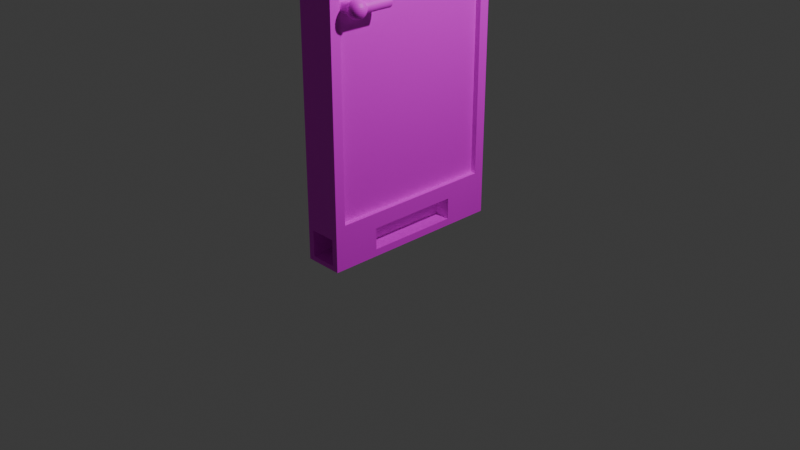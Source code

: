# Source: DOOR.blend  (saved by Blender 4.0.36; exported with 4.5.12 LTS)
import bpy
from mathutils import Matrix  # noqa: F401  (used for matrix-valued properties, if any)

bpy.ops.wm.read_factory_settings(use_empty=True)
scene = bpy.context.scene
scene.name = 'Scene'

# ---- collections
col_collection = bpy.data.collections.new('Collection'); scene.collection.children.link(col_collection)

# ---- images (referenced by path relative to the original .blend; pixels are not part of the script)
import os
ASSET_DIR = os.environ.get("B2B_ASSET_DIR", "")  # directory of the original .blend (textures are referenced by path, not embedded)
HERE = os.path.dirname(os.path.abspath(__file__))  # packed textures are extracted next to this script under _unpacked/

def load_image(name, relpath, width, height, colorspace="sRGB"):
    """Load a texture the original file referenced (path relative to the .blend, or extracted next to this script)."""
    p = next((c for c in (os.path.join(HERE, relpath), os.path.join(ASSET_DIR, relpath)) if relpath and os.path.exists(c)), "")
    if p:
        img = bpy.data.images.load(p, check_existing=True)
        img.name = name
    else:  # same state as the original file: an image datablock whose file is absent (Cycles renders it pink)
        img = bpy.data.images.new(name, width, height)
        img.source = "FILE"
        img.filepath = "//" + (relpath or name)
    img.colorspace_settings.name = colorspace
    return img
img_metal_tread_plate_0025_01_tiled_s_jpg = load_image('metal_tread_plate_0025_01_tiled_s.jpg', 'metal_tread_plate_0025_01_tiled_s.jpg', 1024, 1024, 'sRGB')

# ---- materials (node trees are filled in below, after node groups)
mat_material = bpy.data.materials.new('Material')
mat_material.alpha_threshold = 0.0
mat_material.use_transparent_shadow = False
mat_material.roughness = 0.5
mat_material.line_color = (0.0, 0.0, 0.0, 1.0)

# ---- material node trees
mat_material.use_nodes = True; mat_material.node_tree.nodes.clear()
_N = mat_material.node_tree.nodes; _L = mat_material.node_tree.links
n0 = _N.new('ShaderNodeOutputMaterial'); n0.name = 'Material Output'; n0.location = (300, 300)
n1 = _N.new('ShaderNodeBsdfPrincipled'); n1.name = 'Principled BSDF'; n1.location = (10, 300)
n1.inputs[3].default_value = 1.45
n2 = _N.new('ShaderNodeTexImage'); n2.name = 'Image Texture'; n2.location = (-307, 174)
n2.image = img_metal_tread_plate_0025_01_tiled_s_jpg
_L.new(n1.outputs[0], n0.inputs[0])
_L.new(n2.outputs[0], n1.inputs[0])
n0.is_active_output = True

# ---- world
world_world = bpy.data.worlds.new('World'); scene.world = world_world
world_world.use_nodes = True; world_world.node_tree.nodes.clear()
_N = world_world.node_tree.nodes; _L = world_world.node_tree.links
n0 = _N.new('ShaderNodeOutputWorld'); n0.name = 'World Output'; n0.location = (300, 300)
n1 = _N.new('ShaderNodeBackground'); n1.name = 'Background'; n1.location = (10, 300)
n1.inputs[0].default_value = (0.05088, 0.05088, 0.05088, 1.0)
_L.new(n1.outputs[0], n0.inputs[0])
n0.is_active_output = True
world_world.color = (0.05088, 0.05088, 0.05088)
world_world.use_sun_shadow = False
world_world.sun_shadow_jitter_overblur = 0.0

# ---- cameras
cam_camera = bpy.data.cameras.new('Camera')
cam_camera.clip_end = 100.0
cam_camera.ortho_scale = 7.314

# ---- lights
light_light = bpy.data.lights.new('Light', 'POINT')
light_light.transmission_factor = 0.0
light_light.use_soft_falloff = False
light_light.energy = 1000.0
light_light.shadow_soft_size = 0.1
light_light.shadow_maximum_resolution = 0.006
light_light.use_absolute_resolution = True

# ---- meshes
me_cube = bpy.data.meshes.new('Cube')
me_cube.from_pydata([(1.0, 0.4963, 0.9645), (1.0, 0.4963, -0.9645), (1.0, -0.4963, 0.9645), (1.0, -0.4963, -0.9645), (-0.6884, 1.0, 0.9763), (-0.6884, 1.0, -0.9763), (-0.6884, -1.0, 0.9763), (-0.6884, -1.0, -0.9763), (1.0, 0.8899, 0.7769), (-0.6884, -1.0, 0.8414), (1.0, -0.8899, 0.7769), (-0.6884, 1.0, 0.8414), (1.0, 0.8899, -0.7812), (1.0, -0.8899, -0.7812), (-0.6884, 1.0, -0.8457), (-0.6884, -1.0, -0.8457), (1.0, 0.4963, 0.8532), (1.0, -0.4963, 0.8532), (1.0, 0.4963, -0.8575), (1.0, -0.4963, -0.8575), (0.7267, 0.8899, 0.7769), (0.7267, -0.8899, 0.7769), (0.7267, 0.8899, -0.7812), (0.7267, -0.8899, -0.7812), (0.6884, 1.0, -0.8457), (0.6884, 1.0, -0.9763), (0.6884, -1.0, -0.8457), (0.6884, -1.0, -0.9763), (0.6884, 1.0, 0.9763), (0.6884, -1.0, 0.9763), (0.6884, 1.0, 0.8414), (0.6884, -1.0, 0.8414), (0.1809, 0.4963, -0.8575), (0.1809, 0.4963, -0.9645), (0.1809, -0.4963, -0.8575), (0.1809, -0.4963, -0.9645), (0.1809, 0.4963, 0.9645), (0.1809, -0.4963, 0.9645), (0.1809, 0.4963, 0.8532), (0.1809, -0.4963, 0.8532), (1.0, 1.0, -1.0), (-1.0, 1.0, -1.0), (1.0, 1.0, -0.822), (-1.0, -0.889, 0.7413), (-1.0, -1.0, 1.0), (1.0, -1.0, -0.822), (1.0, -1.0, -1.0), (-1.0, 0.889, -0.7456), (1.0, -1.0, 1.0), (-1.0, -1.0, -1.0), (-1.0, 1.0, 1.0), (1.0, 1.0, 1.0), (1.0, 1.0, 0.8177), (1.0, -1.0, 0.8177), (-1.0, 0.889, 0.7413), (-1.0, -0.889, -0.7456), (0.6884, 0.737, -0.9763), (-0.6884, 0.737, -0.9763), (0.6884, 0.737, -0.8457), (-0.6884, -0.737, 0.8414), (-0.6884, -0.737, 0.9763), (0.6884, -0.737, -0.8457), (0.6884, -0.737, -0.9763), (-0.6884, 0.737, -0.8457), (0.6884, -0.737, 0.9763), (-0.6884, -0.737, -0.9763), (-0.6884, 0.737, 0.9763), (0.6884, 0.737, 0.9763), (0.6884, 0.737, 0.8414), (0.6884, -0.737, 0.8414), (-0.6884, 0.737, 0.8414), (-0.6884, -0.737, -0.8457), (1.839, -0.7513, 0.1945), (1.839, -0.4297, 0.1945), (1.834, -0.7513, 0.1997), (1.834, -0.4297, 0.1997), (1.818, -0.7513, 0.2048), (1.818, -0.4297, 0.2048), (1.792, -0.7513, 0.2094), (1.792, -0.4297, 0.2094), (1.757, -0.7513, 0.2135), (1.757, -0.4297, 0.2135), (1.714, -0.7513, 0.2168), (1.714, -0.4297, 0.2168), (1.666, -0.7513, 0.2193), (1.666, -0.4297, 0.2193), (1.613, -0.7513, 0.2208), (1.613, -0.4297, 0.2208), (1.558, -0.7513, 0.2213), (1.558, -0.4297, 0.2213), (1.504, -0.7513, 0.2208), (1.504, -0.4297, 0.2208), (1.451, -0.7513, 0.2193), (1.451, -0.4297, 0.2193), (1.402, -0.7513, 0.2168), (1.402, -0.4297, 0.2168), (1.36, -0.7513, 0.2135), (1.36, -0.4297, 0.2135), (1.325, -0.7513, 0.2094), (1.325, -0.4297, 0.2094), (1.299, -0.7513, 0.2048), (1.299, -0.4297, 0.2048), (1.283, -0.7513, 0.1997), (1.283, -0.4297, 0.1997), (1.278, -0.7513, 0.1945), (1.278, -0.4297, 0.1945), (1.283, -0.7513, 0.1893), (1.283, -0.4297, 0.1893), (1.299, -0.7513, 0.1842), (1.299, -0.4297, 0.1842), (1.325, -0.7513, 0.1796), (1.325, -0.4297, 0.1796), (1.36, -0.7513, 0.1755), (1.36, -0.4297, 0.1755), (1.402, -0.7513, 0.1722), (1.402, -0.4297, 0.1722), (1.451, -0.7513, 0.1697), (1.451, -0.4297, 0.1697), (1.504, -0.7513, 0.1682), (1.504, -0.4297, 0.1682), (1.558, -0.7513, 0.1677), (1.558, -0.4297, 0.1677), (1.613, -0.7513, 0.1682), (1.613, -0.4297, 0.1682), (1.666, -0.7513, 0.1697), (1.666, -0.4297, 0.1697), (1.714, -0.7513, 0.1722), (1.714, -0.4297, 0.1722), (1.757, -0.7513, 0.1755), (1.757, -0.4297, 0.1755), (1.792, -0.7513, 0.1796), (1.792, -0.4297, 0.1796), (1.818, -0.7513, 0.1842), (1.818, -0.4297, 0.1842), (1.834, -0.7513, 0.1893), (1.834, -0.4297, 0.1893), (1.305, -0.792, 0.2268), (1.182, -0.792, 0.2151), (1.116, -0.792, 0.1999), (1.108, -0.792, 0.1916), (1.116, -0.792, 0.1833), (1.182, -0.792, 0.1681), (1.466, -0.7955, 0.2332), (1.384, -0.7988, 0.2307), (1.309, -0.8018, 0.2268), (1.243, -0.8045, 0.2216), (1.189, -0.8067, 0.2151), (1.149, -0.8083, 0.2078), (1.125, -0.8093, 0.1999), (1.116, -0.8097, 0.1916), (1.125, -0.8093, 0.1833), (1.149, -0.8083, 0.1754), (1.189, -0.8067, 0.1681), (1.243, -0.8045, 0.1617), (1.309, -0.8018, 0.1564), (1.384, -0.7988, 0.1525), (1.466, -0.7955, 0.1501), (1.471, -0.7988, 0.2332), (1.394, -0.8053, 0.2307), (1.323, -0.8112, 0.2268), (1.261, -0.8165, 0.2216), (1.21, -0.8208, 0.2151), (1.173, -0.824, 0.2078), (1.149, -0.826, 0.1999), (1.141, -0.8266, 0.1916), (1.149, -0.826, 0.1833), (1.173, -0.824, 0.1754), (1.21, -0.8208, 0.1681), (1.261, -0.8165, 0.1617), (1.323, -0.8112, 0.1564), (1.394, -0.8053, 0.1525), (1.471, -0.7988, 0.1501), (1.479, -0.8018, 0.2332), (1.41, -0.8112, 0.2307), (1.346, -0.8199, 0.2268), (1.29, -0.8275, 0.2216), (1.244, -0.8338, 0.2151), (1.21, -0.8384, 0.2078), (1.189, -0.8413, 0.1999), (1.182, -0.8422, 0.1916), (1.189, -0.8413, 0.1833), (1.21, -0.8384, 0.1754), (1.244, -0.8338, 0.1681), (1.29, -0.8275, 0.1617), (1.346, -0.8199, 0.1564), (1.41, -0.8112, 0.1525), (1.479, -0.8018, 0.1501), (1.49, -0.8045, 0.2332), (1.431, -0.8165, 0.2307), (1.377, -0.8275, 0.2268), (1.329, -0.8372, 0.2216), (1.29, -0.8452, 0.2151), (1.261, -0.8511, 0.2078), (1.243, -0.8547, 0.1999), (1.237, -0.8559, 0.1916), (1.243, -0.8547, 0.1833), (1.261, -0.8511, 0.1754), (1.29, -0.8452, 0.1681), (1.329, -0.8372, 0.1617), (1.377, -0.8275, 0.1564), (1.431, -0.8165, 0.1525), (1.49, -0.8045, 0.1501), (1.503, -0.8067, 0.2332), (1.457, -0.8208, 0.2307), (1.414, -0.8338, 0.2268), (1.377, -0.8452, 0.2216), (1.346, -0.8545, 0.2151), (1.323, -0.8615, 0.2078), (1.309, -0.8657, 0.1999), (1.305, -0.8672, 0.1916), (1.309, -0.8657, 0.1833), (1.323, -0.8615, 0.1754), (1.346, -0.8545, 0.1681), (1.377, -0.8452, 0.1617), (1.414, -0.8338, 0.1564), (1.457, -0.8208, 0.1525), (1.503, -0.8067, 0.1501), (1.551, -0.792, 0.234), (1.518, -0.8083, 0.2332), (1.486, -0.824, 0.2307), (1.457, -0.8384, 0.2268), (1.431, -0.8511, 0.2216), (1.41, -0.8615, 0.2151), (1.394, -0.8692, 0.2078), (1.384, -0.8739, 0.1999), (1.381, -0.8755, 0.1916), (1.384, -0.8739, 0.1833), (1.394, -0.8692, 0.1754), (1.41, -0.8615, 0.1681), (1.431, -0.8511, 0.1617), (1.457, -0.8384, 0.1564), (1.486, -0.824, 0.1525), (1.518, -0.8083, 0.1501), (1.534, -0.8093, 0.2332), (1.518, -0.826, 0.2307), (1.503, -0.8413, 0.2268), (1.49, -0.8547, 0.2216), (1.479, -0.8657, 0.2151), (1.471, -0.8739, 0.2078), (1.466, -0.879, 0.1999), (1.464, -0.8807, 0.1916), (1.466, -0.879, 0.1833), (1.471, -0.8739, 0.1754), (1.479, -0.8657, 0.1681), (1.49, -0.8547, 0.1617), (1.503, -0.8413, 0.1564), (1.518, -0.826, 0.1525), (1.534, -0.8093, 0.1501), (1.551, -0.8097, 0.2332), (1.551, -0.8266, 0.2307), (1.551, -0.8422, 0.2268), (1.551, -0.8559, 0.2216), (1.551, -0.8672, 0.2151), (1.551, -0.8755, 0.2078), (1.551, -0.8807, 0.1999), (1.551, -0.8824, 0.1916), (1.551, -0.8807, 0.1833), (1.551, -0.8755, 0.1754), (1.551, -0.8672, 0.1681), (1.551, -0.8559, 0.1617), (1.551, -0.8422, 0.1564), (1.551, -0.8266, 0.1525), (1.551, -0.8097, 0.1501), (1.568, -0.8093, 0.2332), (1.584, -0.826, 0.2307), (1.599, -0.8413, 0.2268), (1.612, -0.8547, 0.2216), (1.623, -0.8657, 0.2151), (1.631, -0.8739, 0.2078), (1.636, -0.879, 0.1999), (1.637, -0.8807, 0.1916), (1.636, -0.879, 0.1833), (1.631, -0.8739, 0.1754), (1.623, -0.8657, 0.1681), (1.612, -0.8547, 0.1617), (1.599, -0.8413, 0.1564), (1.584, -0.826, 0.1525), (1.568, -0.8093, 0.1501), (1.584, -0.8083, 0.2332), (1.616, -0.824, 0.2307), (1.645, -0.8384, 0.2268), (1.671, -0.8511, 0.2216), (1.692, -0.8615, 0.2151), (1.707, -0.8692, 0.2078), (1.717, -0.8739, 0.1999), (1.72, -0.8755, 0.1916), (1.717, -0.8739, 0.1833), (1.707, -0.8692, 0.1754), (1.692, -0.8615, 0.1681), (1.671, -0.8511, 0.1617), (1.645, -0.8384, 0.1564), (1.616, -0.824, 0.1525), (1.584, -0.8083, 0.1501), (1.599, -0.8067, 0.2332), (1.645, -0.8208, 0.2307), (1.688, -0.8338, 0.2268), (1.725, -0.8452, 0.2216), (1.755, -0.8545, 0.2151), (1.778, -0.8615, 0.2078), (1.792, -0.8657, 0.1999), (1.797, -0.8672, 0.1916), (1.792, -0.8657, 0.1833), (1.778, -0.8615, 0.1754), (1.755, -0.8545, 0.1681), (1.725, -0.8452, 0.1617), (1.688, -0.8338, 0.1564), (1.645, -0.8208, 0.1525), (1.599, -0.8067, 0.1501), (1.612, -0.8045, 0.2332), (1.671, -0.8165, 0.2307), (1.725, -0.8275, 0.2268), (1.772, -0.8372, 0.2216), (1.811, -0.8452, 0.2151), (1.84, -0.8511, 0.2078), (1.858, -0.8547, 0.1999), (1.864, -0.8559, 0.1916), (1.858, -0.8547, 0.1833), (1.84, -0.8511, 0.1754), (1.811, -0.8452, 0.1681), (1.772, -0.8372, 0.1617), (1.725, -0.8275, 0.1564), (1.671, -0.8165, 0.1525), (1.612, -0.8045, 0.1501), (1.623, -0.8018, 0.2332), (1.692, -0.8112, 0.2307), (1.755, -0.8199, 0.2268), (1.811, -0.8275, 0.2216), (1.857, -0.8338, 0.2151), (1.891, -0.8384, 0.2078), (1.912, -0.8413, 0.1999), (1.919, -0.8422, 0.1916), (1.912, -0.8413, 0.1833), (1.891, -0.8384, 0.1754), (1.857, -0.8338, 0.1681), (1.811, -0.8275, 0.1617), (1.755, -0.8199, 0.1564), (1.692, -0.8112, 0.1525), (1.623, -0.8018, 0.1501), (1.631, -0.7988, 0.2332), (1.707, -0.8053, 0.2307), (1.778, -0.8112, 0.2268), (1.84, -0.8165, 0.2216), (1.891, -0.8208, 0.2151), (1.929, -0.824, 0.2078), (1.952, -0.826, 0.1999), (1.96, -0.8266, 0.1916), (1.952, -0.826, 0.1833), (1.929, -0.824, 0.1754), (1.891, -0.8208, 0.1681), (1.84, -0.8165, 0.1617), (1.778, -0.8112, 0.1564), (1.707, -0.8053, 0.1525), (1.631, -0.7988, 0.1501), (1.636, -0.7955, 0.2332), (1.717, -0.7988, 0.2307), (1.792, -0.8018, 0.2268), (1.858, -0.8045, 0.2216), (1.912, -0.8067, 0.2151), (1.952, -0.8083, 0.2078), (1.977, -0.8093, 0.1999), (1.985, -0.8097, 0.1916), (1.977, -0.8093, 0.1833), (1.952, -0.8083, 0.1754), (1.912, -0.8067, 0.1681), (1.858, -0.8045, 0.1617), (1.792, -0.8018, 0.1564), (1.717, -0.7988, 0.1525), (1.636, -0.7955, 0.1501), (1.637, -0.792, 0.2332), (1.72, -0.792, 0.2307), (1.797, -0.792, 0.2268), (1.864, -0.792, 0.2216), (1.919, -0.792, 0.2151), (1.96, -0.792, 0.2078), (1.985, -0.792, 0.1999), (1.994, -0.792, 0.1916), (1.985, -0.792, 0.1833), (1.96, -0.792, 0.1754), (1.919, -0.792, 0.1681), (1.864, -0.792, 0.1617), (1.797, -0.792, 0.1564), (1.72, -0.792, 0.1525), (1.637, -0.792, 0.1501), (1.636, -0.7886, 0.2332), (1.717, -0.7853, 0.2307), (1.792, -0.7822, 0.2268), (1.858, -0.7796, 0.2216), (1.912, -0.7774, 0.2151), (1.952, -0.7757, 0.2078), (1.977, -0.7747, 0.1999), (1.985, -0.7744, 0.1916), (1.977, -0.7747, 0.1833), (1.952, -0.7757, 0.1754), (1.912, -0.7774, 0.1681), (1.858, -0.7796, 0.1617), (1.792, -0.7822, 0.1564), (1.717, -0.7853, 0.1525), (1.636, -0.7886, 0.1501), (1.631, -0.7853, 0.2332), (1.707, -0.7788, 0.2307), (1.778, -0.7728, 0.2268), (1.84, -0.7676, 0.2216), (1.891, -0.7633, 0.2151), (1.929, -0.7601, 0.2078), (1.952, -0.7581, 0.1999), (1.96, -0.7574, 0.1916), (1.952, -0.7581, 0.1833), (1.929, -0.7601, 0.1754), (1.891, -0.7633, 0.1681), (1.84, -0.7676, 0.1617), (1.778, -0.7728, 0.1564), (1.707, -0.7788, 0.1525), (1.631, -0.7853, 0.1501), (1.623, -0.7822, 0.2332), (1.692, -0.7728, 0.2307), (1.755, -0.7641, 0.2268), (1.811, -0.7565, 0.2216), (1.857, -0.7503, 0.2151), (1.891, -0.7456, 0.2078), (1.912, -0.7428, 0.1999), (1.919, -0.7418, 0.1916), (1.912, -0.7428, 0.1833), (1.891, -0.7456, 0.1754), (1.857, -0.7503, 0.1681), (1.811, -0.7565, 0.1617), (1.755, -0.7641, 0.1564), (1.692, -0.7728, 0.1525), (1.623, -0.7822, 0.1501), (1.612, -0.7796, 0.2332), (1.671, -0.7676, 0.2307), (1.725, -0.7565, 0.2268), (1.772, -0.7468, 0.2216), (1.811, -0.7389, 0.2151), (1.84, -0.733, 0.2078), (1.858, -0.7294, 0.1999), (1.864, -0.7281, 0.1916), (1.858, -0.7294, 0.1833), (1.84, -0.733, 0.1754), (1.811, -0.7389, 0.1681), (1.772, -0.7468, 0.1617), (1.725, -0.7565, 0.1564), (1.671, -0.7676, 0.1525), (1.612, -0.7796, 0.1501), (1.551, -0.792, 0.1492), (1.599, -0.7774, 0.2332), (1.645, -0.7633, 0.2307), (1.688, -0.7503, 0.2268), (1.725, -0.7389, 0.2216), (1.755, -0.7295, 0.2151), (1.778, -0.7226, 0.2078), (1.792, -0.7183, 0.1999), (1.797, -0.7169, 0.1916), (1.792, -0.7183, 0.1833), (1.778, -0.7226, 0.1754), (1.755, -0.7295, 0.1681), (1.725, -0.7389, 0.1617), (1.688, -0.7503, 0.1564), (1.645, -0.7633, 0.1525), (1.599, -0.7774, 0.1501), (1.584, -0.7757, 0.2332), (1.616, -0.7601, 0.2307), (1.645, -0.7456, 0.2268), (1.671, -0.733, 0.2216), (1.692, -0.7226, 0.2151), (1.707, -0.7149, 0.2078), (1.717, -0.7101, 0.1999), (1.72, -0.7085, 0.1916), (1.717, -0.7101, 0.1833), (1.707, -0.7149, 0.1754), (1.692, -0.7226, 0.1681), (1.671, -0.733, 0.1617), (1.645, -0.7456, 0.1564), (1.616, -0.7601, 0.1525), (1.584, -0.7757, 0.1501), (1.568, -0.7747, 0.2332), (1.584, -0.7581, 0.2307), (1.599, -0.7428, 0.2268), (1.612, -0.7294, 0.2216), (1.623, -0.7183, 0.2151), (1.631, -0.7101, 0.2078), (1.636, -0.7051, 0.1999), (1.637, -0.7034, 0.1916), (1.636, -0.7051, 0.1833), (1.631, -0.7101, 0.1754), (1.623, -0.7183, 0.1681), (1.612, -0.7294, 0.1617), (1.599, -0.7428, 0.1564), (1.584, -0.7581, 0.1525), (1.568, -0.7747, 0.1501), (1.551, -0.7744, 0.2332), (1.551, -0.7574, 0.2307), (1.551, -0.7418, 0.2268), (1.551, -0.7281, 0.2216), (1.551, -0.7169, 0.2151), (1.551, -0.7085, 0.2078), (1.551, -0.7034, 0.1999), (1.551, -0.7017, 0.1916), (1.551, -0.7034, 0.1833), (1.551, -0.7085, 0.1754), (1.551, -0.7169, 0.1681), (1.551, -0.7281, 0.1617), (1.551, -0.7418, 0.1564), (1.551, -0.7574, 0.1525), (1.551, -0.7744, 0.1501), (1.534, -0.7747, 0.2332), (1.518, -0.7581, 0.2307), (1.503, -0.7428, 0.2268), (1.49, -0.7294, 0.2216), (1.479, -0.7183, 0.2151), (1.471, -0.7101, 0.2078), (1.466, -0.7051, 0.1999), (1.464, -0.7034, 0.1916), (1.466, -0.7051, 0.1833), (1.471, -0.7101, 0.1754), (1.479, -0.7183, 0.1681), (1.49, -0.7294, 0.1617), (1.503, -0.7428, 0.1564), (1.518, -0.7581, 0.1525), (1.534, -0.7747, 0.1501), (1.518, -0.7757, 0.2332), (1.486, -0.7601, 0.2307), (1.457, -0.7456, 0.2268), (1.431, -0.733, 0.2216), (1.41, -0.7226, 0.2151), (1.394, -0.7149, 0.2078), (1.384, -0.7101, 0.1999), (1.381, -0.7085, 0.1916), (1.384, -0.7101, 0.1833), (1.394, -0.7149, 0.1754), (1.41, -0.7226, 0.1681), (1.431, -0.733, 0.1617), (1.457, -0.7456, 0.1564), (1.486, -0.7601, 0.1525), (1.518, -0.7757, 0.1501), (1.503, -0.7774, 0.2332), (1.457, -0.7633, 0.2307), (1.414, -0.7503, 0.2268), (1.377, -0.7389, 0.2216), (1.346, -0.7295, 0.2151), (1.323, -0.7226, 0.2078), (1.309, -0.7183, 0.1999), (1.305, -0.7169, 0.1916), (1.309, -0.7183, 0.1833), (1.323, -0.7226, 0.1754), (1.346, -0.7295, 0.1681), (1.377, -0.7389, 0.1617), (1.414, -0.7503, 0.1564), (1.457, -0.7633, 0.1525), (1.503, -0.7774, 0.1501), (1.49, -0.7796, 0.2332), (1.431, -0.7676, 0.2307), (1.377, -0.7565, 0.2268), (1.329, -0.7468, 0.2216), (1.29, -0.7389, 0.2151), (1.261, -0.733, 0.2078), (1.243, -0.7294, 0.1999), (1.237, -0.7281, 0.1916), (1.243, -0.7294, 0.1833), (1.261, -0.733, 0.1754), (1.29, -0.7389, 0.1681), (1.329, -0.7468, 0.1617), (1.377, -0.7565, 0.1564), (1.431, -0.7676, 0.1525), (1.49, -0.7796, 0.1501), (1.479, -0.7822, 0.2332), (1.41, -0.7728, 0.2307), (1.346, -0.7641, 0.2268), (1.29, -0.7565, 0.2216), (1.244, -0.7503, 0.2151), (1.21, -0.7456, 0.2078), (1.189, -0.7428, 0.1999), (1.182, -0.7418, 0.1916), (1.189, -0.7428, 0.1833), (1.21, -0.7456, 0.1754), (1.244, -0.7503, 0.1681), (1.29, -0.7565, 0.1617), (1.346, -0.7641, 0.1564), (1.41, -0.7728, 0.1525), (1.479, -0.7822, 0.1501), (1.471, -0.7853, 0.2332), (1.394, -0.7788, 0.2307), (1.323, -0.7728, 0.2268), (1.261, -0.7676, 0.2216), (1.21, -0.7633, 0.2151), (1.173, -0.7601, 0.2078), (1.149, -0.7581, 0.1999), (1.141, -0.7574, 0.1916), (1.149, -0.7581, 0.1833), (1.173, -0.7601, 0.1754), (1.21, -0.7633, 0.1681), (1.261, -0.7676, 0.1617), (1.323, -0.7728, 0.1564), (1.394, -0.7788, 0.1525), (1.471, -0.7853, 0.1501), (1.466, -0.7886, 0.2332), (1.384, -0.7853, 0.2307), (1.309, -0.7822, 0.2268), (1.243, -0.7796, 0.2216), (1.189, -0.7774, 0.2151), (1.149, -0.7757, 0.2078), (1.125, -0.7747, 0.1999), (1.116, -0.7744, 0.1916), (1.125, -0.7747, 0.1833), (1.149, -0.7757, 0.1754), (1.189, -0.7774, 0.1681), (1.243, -0.7796, 0.1617), (1.309, -0.7822, 0.1564), (1.384, -0.7853, 0.1525), (1.466, -0.7886, 0.1501), (1.464, -0.792, 0.2332), (1.381, -0.792, 0.2307), (1.237, -0.792, 0.2216), (1.141, -0.792, 0.2078), (1.141, -0.792, 0.1754), (1.237, -0.792, 0.1617), (1.305, -0.792, 0.1564), (1.381, -0.792, 0.1525), (1.464, -0.792, 0.1501), (1.564, -0.7516, 0.1945), (0.4655, -0.7516, 0.1945), (1.564, -0.7527, 0.1997), (0.4655, -0.7527, 0.1997), (1.564, -0.756, 0.2048), (0.4655, -0.756, 0.2048), (1.564, -0.7613, 0.2094), (0.4655, -0.7613, 0.2094), (1.564, -0.7684, 0.2135), (0.4655, -0.7684, 0.2135), (1.564, -0.7771, 0.2168), (0.4655, -0.7771, 0.2168), (1.564, -0.7869, 0.2193), (0.4655, -0.7869, 0.2193), (1.564, -0.7977, 0.2208), (0.4655, -0.7977, 0.2208), (1.564, -0.8089, 0.2213), (0.4655, -0.8089, 0.2213), (1.564, -0.82, 0.2208), (0.4655, -0.82, 0.2208), (1.564, -0.8308, 0.2193), (0.4655, -0.8308, 0.2193), (1.564, -0.8407, 0.2168), (0.4655, -0.8407, 0.2168), (1.564, -0.8493, 0.2135), (0.4655, -0.8493, 0.2135), (1.564, -0.8564, 0.2094), (0.4655, -0.8564, 0.2094), (1.564, -0.8617, 0.2048), (0.4655, -0.8617, 0.2048), (1.564, -0.865, 0.1997), (0.4655, -0.865, 0.1997), (1.564, -0.8661, 0.1945), (0.4655, -0.8661, 0.1945), (1.564, -0.865, 0.1893), (0.4655, -0.865, 0.1893), (1.564, -0.8617, 0.1842), (0.4655, -0.8617, 0.1842), (1.564, -0.8564, 0.1796), (0.4655, -0.8564, 0.1796), (1.564, -0.8493, 0.1755), (0.4655, -0.8493, 0.1755), (1.564, -0.8407, 0.1722), (0.4655, -0.8407, 0.1722), (1.564, -0.8308, 0.1697), (0.4655, -0.8308, 0.1697), (1.564, -0.82, 0.1682), (0.4655, -0.82, 0.1682), (1.564, -0.8089, 0.1677), (0.4655, -0.8089, 0.1677), (1.564, -0.7977, 0.1682), (0.4655, -0.7977, 0.1682), (1.564, -0.7869, 0.1697), (0.4655, -0.7869, 0.1697), (1.564, -0.7771, 0.1722), (0.4655, -0.7771, 0.1722), (1.564, -0.7684, 0.1755), (0.4655, -0.7684, 0.1755), (1.564, -0.7613, 0.1796), (0.4655, -0.7613, 0.1796), (1.564, -0.756, 0.1842), (0.4655, -0.756, 0.1842), (1.564, -0.7527, 0.1893), (0.4655, -0.7527, 0.1893), (-1.0, -1.0, -0.822), (-1.0, -1.0, 0.8177), (-1.0, 1.0, 0.8177), (-1.0, 1.0, -0.822), (-1.316, -0.889, -0.7456), (-1.316, -0.889, 0.7413), (-1.316, 0.889, 0.7413), (-1.316, 0.889, -0.7456)], [], [(51, 50, 44, 48), (4, 28, 67, 66), (683, 44, 50, 684), (41, 40, 46, 49), (3, 1, 33, 35), (26, 15, 71, 61), (685, 684, 52, 42), (12, 8, 20, 22), (47, 55, 686, 689), (45, 53, 683, 682), (7, 27, 62, 65), (49, 682, 685, 41), (2, 17, 39, 37), (15, 7, 65, 71), (10, 8, 52, 53), (8, 12, 42, 52), (13, 10, 53, 45), (12, 13, 45, 42), (22, 20, 21, 23), (10, 13, 23, 21), (8, 10, 21, 20), (13, 12, 22, 23), (18, 1, 40, 42), (3, 19, 45, 46), (2, 0, 51, 48), (1, 3, 46, 40), (0, 16, 52, 51), (17, 2, 48, 53), (16, 17, 53, 52), (19, 18, 42, 45), (38, 36, 37, 39), (33, 32, 34, 35), (19, 3, 35, 34), (17, 16, 38, 39), (16, 0, 36, 38), (0, 2, 37, 36), (1, 18, 32, 33), (18, 19, 34, 32), (5, 25, 40, 41), (25, 24, 42, 40), (9, 6, 44, 683), (26, 27, 46, 45), (14, 5, 41, 685), (6, 29, 48, 44), (27, 7, 49, 46), (28, 4, 50, 51), (30, 28, 51, 52), (29, 31, 53, 48), (4, 11, 684, 50), (11, 30, 52, 684), (31, 9, 683, 53), (7, 15, 682, 49), (15, 26, 45, 682), (24, 14, 685, 42), (69, 64, 60, 59), (70, 66, 67, 68), (62, 61, 71, 65), (57, 63, 58, 56), (25, 5, 57, 56), (14, 24, 58, 63), (28, 30, 68, 67), (24, 25, 56, 58), (31, 29, 64, 69), (6, 9, 59, 60), (11, 4, 66, 70), (27, 26, 61, 62), (30, 11, 70, 68), (5, 14, 63, 57), (9, 31, 69, 59), (29, 6, 60, 64), (72, 73, 75, 74), (74, 75, 77, 76), (76, 77, 79, 78), (78, 79, 81, 80), (80, 81, 83, 82), (82, 83, 85, 84), (84, 85, 87, 86), (86, 87, 89, 88), (88, 89, 91, 90), (90, 91, 93, 92), (92, 93, 95, 94), (94, 95, 97, 96), (96, 97, 99, 98), (98, 99, 101, 100), (100, 101, 103, 102), (102, 103, 105, 104), (104, 105, 107, 106), (106, 107, 109, 108), (108, 109, 111, 110), (110, 111, 113, 112), (112, 113, 115, 114), (114, 115, 117, 116), (116, 117, 119, 118), (118, 119, 121, 120), (120, 121, 123, 122), (122, 123, 125, 124), (124, 125, 127, 126), (126, 127, 129, 128), (128, 129, 131, 130), (130, 131, 133, 132), (75, 73, 135, 133, 131, 129, 127, 125, 123, 121, 119, 117, 115, 113, 111, 109, 107, 105, 103, 101, 99, 97, 95, 93, 91, 89, 87, 85, 83, 81, 79, 77), (132, 133, 135, 134), (134, 135, 73, 72), (72, 74, 76, 78, 80, 82, 84, 86, 88, 90, 92, 94, 96, 98, 100, 102, 104, 106, 108, 110, 112, 114, 116, 118, 120, 122, 124, 126, 128, 130, 132, 134), (617, 616, 155, 156), (139, 138, 148, 149), (609, 217, 142), (443, 617, 156), (140, 139, 149, 150), (610, 609, 142, 143), (613, 140, 150, 151), (136, 610, 143, 144), (141, 613, 151, 152), (611, 136, 144, 145), (614, 141, 152, 153), (137, 611, 145, 146), (615, 614, 153, 154), (612, 137, 146, 147), (616, 615, 154, 155), (138, 612, 147, 148), (147, 146, 161, 162), (155, 154, 169, 170), (148, 147, 162, 163), (156, 155, 170, 171), (149, 148, 163, 164), (142, 217, 157), (443, 156, 171), (150, 149, 164, 165), (143, 142, 157, 158), (151, 150, 165, 166), (144, 143, 158, 159), (152, 151, 166, 167), (145, 144, 159, 160), (153, 152, 167, 168), (146, 145, 160, 161), (154, 153, 168, 169), (166, 165, 180, 181), (159, 158, 173, 174), (167, 166, 181, 182), (160, 159, 174, 175), (168, 167, 182, 183), (161, 160, 175, 176), (169, 168, 183, 184), (162, 161, 176, 177), (170, 169, 184, 185), (163, 162, 177, 178), (171, 170, 185, 186), (164, 163, 178, 179), (157, 217, 172), (443, 171, 186), (165, 164, 179, 180), (158, 157, 172, 173), (185, 184, 199, 200), (178, 177, 192, 193), (186, 185, 200, 201), (179, 178, 193, 194), (172, 217, 187), (443, 186, 201), (180, 179, 194, 195), (173, 172, 187, 188), (181, 180, 195, 196), (174, 173, 188, 189), (182, 181, 196, 197), (175, 174, 189, 190), (183, 182, 197, 198), (176, 175, 190, 191), (184, 183, 198, 199), (177, 176, 191, 192), (197, 196, 211, 212), (190, 189, 204, 205), (198, 197, 212, 213), (191, 190, 205, 206), (199, 198, 213, 214), (192, 191, 206, 207), (200, 199, 214, 215), (193, 192, 207, 208), (201, 200, 215, 216), (194, 193, 208, 209), (187, 217, 202), (443, 201, 216), (195, 194, 209, 210), (188, 187, 202, 203), (196, 195, 210, 211), (189, 188, 203, 204), (216, 215, 231, 232), (209, 208, 224, 225), (202, 217, 218), (443, 216, 232), (210, 209, 225, 226), (203, 202, 218, 219), (211, 210, 226, 227), (204, 203, 219, 220), (212, 211, 227, 228), (205, 204, 220, 221), (213, 212, 228, 229), (206, 205, 221, 222), (214, 213, 229, 230), (207, 206, 222, 223), (215, 214, 230, 231), (208, 207, 223, 224), (221, 220, 235, 236), (229, 228, 243, 244), (222, 221, 236, 237), (230, 229, 244, 245), (223, 222, 237, 238), (231, 230, 245, 246), (224, 223, 238, 239), (232, 231, 246, 247), (225, 224, 239, 240), (218, 217, 233), (443, 232, 247), (226, 225, 240, 241), (219, 218, 233, 234), (227, 226, 241, 242), (220, 219, 234, 235), (228, 227, 242, 243), (240, 239, 254, 255), (233, 217, 248), (443, 247, 262), (241, 240, 255, 256), (234, 233, 248, 249), (242, 241, 256, 257), (235, 234, 249, 250), (243, 242, 257, 258), (236, 235, 250, 251), (244, 243, 258, 259), (237, 236, 251, 252), (245, 244, 259, 260), (238, 237, 252, 253), (246, 245, 260, 261), (239, 238, 253, 254), (247, 246, 261, 262), (259, 258, 273, 274), (252, 251, 266, 267), (260, 259, 274, 275), (253, 252, 267, 268), (261, 260, 275, 276), (254, 253, 268, 269), (262, 261, 276, 277), (255, 254, 269, 270), (248, 217, 263), (443, 262, 277), (256, 255, 270, 271), (249, 248, 263, 264), (257, 256, 271, 272), (250, 249, 264, 265), (258, 257, 272, 273), (251, 250, 265, 266), (263, 217, 278), (443, 277, 292), (271, 270, 285, 286), (264, 263, 278, 279), (272, 271, 286, 287), (265, 264, 279, 280), (273, 272, 287, 288), (266, 265, 280, 281), (274, 273, 288, 289), (267, 266, 281, 282), (275, 274, 289, 290), (268, 267, 282, 283), (276, 275, 290, 291), (269, 268, 283, 284), (277, 276, 291, 292), (270, 269, 284, 285), (282, 281, 296, 297), (290, 289, 304, 305), (283, 282, 297, 298), (291, 290, 305, 306), (284, 283, 298, 299), (292, 291, 306, 307), (285, 284, 299, 300), (278, 217, 293), (443, 292, 307), (286, 285, 300, 301), (279, 278, 293, 294), (287, 286, 301, 302), (280, 279, 294, 295), (288, 287, 302, 303), (281, 280, 295, 296), (289, 288, 303, 304), (301, 300, 315, 316), (294, 293, 308, 309), (302, 301, 316, 317), (295, 294, 309, 310), (303, 302, 317, 318), (296, 295, 310, 311), (304, 303, 318, 319), (297, 296, 311, 312), (305, 304, 319, 320), (298, 297, 312, 313), (306, 305, 320, 321), (299, 298, 313, 314), (307, 306, 321, 322), (300, 299, 314, 315), (293, 217, 308), (443, 307, 322), (320, 319, 334, 335), (313, 312, 327, 328), (321, 320, 335, 336), (314, 313, 328, 329), (322, 321, 336, 337), (315, 314, 329, 330), (308, 217, 323), (443, 322, 337), (316, 315, 330, 331), (309, 308, 323, 324), (317, 316, 331, 332), (310, 309, 324, 325), (318, 317, 332, 333), (311, 310, 325, 326), (319, 318, 333, 334), (312, 311, 326, 327), (332, 331, 346, 347), (325, 324, 339, 340), (333, 332, 347, 348), (326, 325, 340, 341), (334, 333, 348, 349), (327, 326, 341, 342), (335, 334, 349, 350), (328, 327, 342, 343), (336, 335, 350, 351), (329, 328, 343, 344), (337, 336, 351, 352), (330, 329, 344, 345), (323, 217, 338), (443, 337, 352), (331, 330, 345, 346), (324, 323, 338, 339), (351, 350, 365, 366), (344, 343, 358, 359), (352, 351, 366, 367), (345, 344, 359, 360), (338, 217, 353), (443, 352, 367), (346, 345, 360, 361), (339, 338, 353, 354), (347, 346, 361, 362), (340, 339, 354, 355), (348, 347, 362, 363), (341, 340, 355, 356), (349, 348, 363, 364), (342, 341, 356, 357), (350, 349, 364, 365), (343, 342, 357, 358), (355, 354, 369, 370), (363, 362, 377, 378), (356, 355, 370, 371), (364, 363, 378, 379), (357, 356, 371, 372), (365, 364, 379, 380), (358, 357, 372, 373), (366, 365, 380, 381), (359, 358, 373, 374), (367, 366, 381, 382), (360, 359, 374, 375), (353, 217, 368), (443, 367, 382), (361, 360, 375, 376), (354, 353, 368, 369), (362, 361, 376, 377), (374, 373, 388, 389), (382, 381, 396, 397), (375, 374, 389, 390), (368, 217, 383), (443, 382, 397), (376, 375, 390, 391), (369, 368, 383, 384), (377, 376, 391, 392), (370, 369, 384, 385), (378, 377, 392, 393), (371, 370, 385, 386), (379, 378, 393, 394), (372, 371, 386, 387), (380, 379, 394, 395), (373, 372, 387, 388), (381, 380, 395, 396), (393, 392, 407, 408), (386, 385, 400, 401), (394, 393, 408, 409), (387, 386, 401, 402), (395, 394, 409, 410), (388, 387, 402, 403), (396, 395, 410, 411), (389, 388, 403, 404), (397, 396, 411, 412), (390, 389, 404, 405), (383, 217, 398), (443, 397, 412), (391, 390, 405, 406), (384, 383, 398, 399), (392, 391, 406, 407), (385, 384, 399, 400), (412, 411, 426, 427), (405, 404, 419, 420), (398, 217, 413), (443, 412, 427), (406, 405, 420, 421), (399, 398, 413, 414), (407, 406, 421, 422), (400, 399, 414, 415), (408, 407, 422, 423), (401, 400, 415, 416), (409, 408, 423, 424), (402, 401, 416, 417), (410, 409, 424, 425), (403, 402, 417, 418), (411, 410, 425, 426), (404, 403, 418, 419), (416, 415, 430, 431), (424, 423, 438, 439), (417, 416, 431, 432), (425, 424, 439, 440), (418, 417, 432, 433), (426, 425, 440, 441), (419, 418, 433, 434), (427, 426, 441, 442), (420, 419, 434, 435), (413, 217, 428), (443, 427, 442), (421, 420, 435, 436), (414, 413, 428, 429), (422, 421, 436, 437), (415, 414, 429, 430), (423, 422, 437, 438), (435, 434, 450, 451), (428, 217, 444), (443, 442, 458), (436, 435, 451, 452), (429, 428, 444, 445), (437, 436, 452, 453), (430, 429, 445, 446), (438, 437, 453, 454), (431, 430, 446, 447), (439, 438, 454, 455), (432, 431, 447, 448), (440, 439, 455, 456), (433, 432, 448, 449), (441, 440, 456, 457), (434, 433, 449, 450), (442, 441, 457, 458), (455, 454, 469, 470), (448, 447, 462, 463), (456, 455, 470, 471), (449, 448, 463, 464), (457, 456, 471, 472), (450, 449, 464, 465), (458, 457, 472, 473), (451, 450, 465, 466), (444, 217, 459), (443, 458, 473), (452, 451, 466, 467), (445, 444, 459, 460), (453, 452, 467, 468), (446, 445, 460, 461), (454, 453, 468, 469), (447, 446, 461, 462), (443, 473, 488), (467, 466, 481, 482), (460, 459, 474, 475), (468, 467, 482, 483), (461, 460, 475, 476), (469, 468, 483, 484), (462, 461, 476, 477), (470, 469, 484, 485), (463, 462, 477, 478), (471, 470, 485, 486), (464, 463, 478, 479), (472, 471, 486, 487), (465, 464, 479, 480), (473, 472, 487, 488), (466, 465, 480, 481), (459, 217, 474), (486, 485, 500, 501), (479, 478, 493, 494), (487, 486, 501, 502), (480, 479, 494, 495), (488, 487, 502, 503), (481, 480, 495, 496), (474, 217, 489), (443, 488, 503), (482, 481, 496, 497), (475, 474, 489, 490), (483, 482, 497, 498), (476, 475, 490, 491), (484, 483, 498, 499), (477, 476, 491, 492), (485, 484, 499, 500), (478, 477, 492, 493), (490, 489, 504, 505), (498, 497, 512, 513), (491, 490, 505, 506), (499, 498, 513, 514), (492, 491, 506, 507), (500, 499, 514, 515), (493, 492, 507, 508), (501, 500, 515, 516), (494, 493, 508, 509), (502, 501, 516, 517), (495, 494, 509, 510), (503, 502, 517, 518), (496, 495, 510, 511), (489, 217, 504), (443, 503, 518), (497, 496, 511, 512), (509, 508, 523, 524), (517, 516, 531, 532), (510, 509, 524, 525), (518, 517, 532, 533), (511, 510, 525, 526), (504, 217, 519), (443, 518, 533), (512, 511, 526, 527), (505, 504, 519, 520), (513, 512, 527, 528), (506, 505, 520, 521), (514, 513, 528, 529), (507, 506, 521, 522), (515, 514, 529, 530), (508, 507, 522, 523), (516, 515, 530, 531), (528, 527, 542, 543), (521, 520, 535, 536), (529, 528, 543, 544), (522, 521, 536, 537), (530, 529, 544, 545), (523, 522, 537, 538), (531, 530, 545, 546), (524, 523, 538, 539), (532, 531, 546, 547), (525, 524, 539, 540), (533, 532, 547, 548), (526, 525, 540, 541), (519, 217, 534), (443, 533, 548), (527, 526, 541, 542), (520, 519, 534, 535), (547, 546, 561, 562), (540, 539, 554, 555), (548, 547, 562, 563), (541, 540, 555, 556), (534, 217, 549), (443, 548, 563), (542, 541, 556, 557), (535, 534, 549, 550), (543, 542, 557, 558), (536, 535, 550, 551), (544, 543, 558, 559), (537, 536, 551, 552), (545, 544, 559, 560), (538, 537, 552, 553), (546, 545, 560, 561), (539, 538, 553, 554), (551, 550, 565, 566), (559, 558, 573, 574), (552, 551, 566, 567), (560, 559, 574, 575), (553, 552, 567, 568), (561, 560, 575, 576), (554, 553, 568, 569), (562, 561, 576, 577), (555, 554, 569, 570), (563, 562, 577, 578), (556, 555, 570, 571), (549, 217, 564), (443, 563, 578), (557, 556, 571, 572), (550, 549, 564, 565), (558, 557, 572, 573), (570, 569, 584, 585), (578, 577, 592, 593), (571, 570, 585, 586), (564, 217, 579), (443, 578, 593), (572, 571, 586, 587), (565, 564, 579, 580), (573, 572, 587, 588), (566, 565, 580, 581), (574, 573, 588, 589), (567, 566, 581, 582), (575, 574, 589, 590), (568, 567, 582, 583), (576, 575, 590, 591), (569, 568, 583, 584), (577, 576, 591, 592), (589, 588, 603, 604), (582, 581, 596, 597), (590, 589, 604, 605), (583, 582, 597, 598), (591, 590, 605, 606), (584, 583, 598, 599), (592, 591, 606, 607), (585, 584, 599, 600), (593, 592, 607, 608), (586, 585, 600, 601), (579, 217, 594), (443, 593, 608), (587, 586, 601, 602), (580, 579, 594, 595), (588, 587, 602, 603), (581, 580, 595, 596), (608, 607, 616, 617), (601, 600, 138, 139), (594, 217, 609), (443, 608, 617), (602, 601, 139, 140), (595, 594, 609, 610), (603, 602, 140, 613), (596, 595, 610, 136), (604, 603, 613, 141), (597, 596, 136, 611), (605, 604, 141, 614), (598, 597, 611, 137), (606, 605, 614, 615), (599, 598, 137, 612), (607, 606, 615, 616), (600, 599, 612, 138), (618, 619, 621, 620), (620, 621, 623, 622), (622, 623, 625, 624), (624, 625, 627, 626), (626, 627, 629, 628), (628, 629, 631, 630), (630, 631, 633, 632), (632, 633, 635, 634), (634, 635, 637, 636), (636, 637, 639, 638), (638, 639, 641, 640), (640, 641, 643, 642), (642, 643, 645, 644), (644, 645, 647, 646), (646, 647, 649, 648), (648, 649, 651, 650), (650, 651, 653, 652), (652, 653, 655, 654), (654, 655, 657, 656), (656, 657, 659, 658), (658, 659, 661, 660), (660, 661, 663, 662), (662, 663, 665, 664), (664, 665, 667, 666), (666, 667, 669, 668), (668, 669, 671, 670), (670, 671, 673, 672), (672, 673, 675, 674), (674, 675, 677, 676), (676, 677, 679, 678), (621, 619, 681, 679, 677, 675, 673, 671, 669, 667, 665, 663, 661, 659, 657, 655, 653, 651, 649, 647, 645, 643, 641, 639, 637, 635, 633, 631, 629, 627, 625, 623), (678, 679, 681, 680), (680, 681, 619, 618), (618, 620, 622, 624, 626, 628, 630, 632, 634, 636, 638, 640, 642, 644, 646, 648, 650, 652, 654, 656, 658, 660, 662, 664, 666, 668, 670, 672, 674, 676, 678, 680), (43, 55, 682, 683), (54, 43, 683, 684), (47, 54, 684, 685), (55, 47, 685, 682), (686, 687, 688, 689), (43, 54, 688, 687), (54, 47, 689, 688), (55, 43, 687, 686)])
_uv = me_cube.uv_layers.new(name='UVMap')
_uv.uv.foreach_set('vector', [0.625, 0.5, 0.875, 0.5, 0.875, 0.75, 0.625, 0.75, 0.6088, 0.253, 0.6088, 0.497, 0.6088, 0.497, 0.6088, 0.253, 0.5, 0.0, 0.625, 0.0, 0.625, 0.25, 0.5, 0.25, 0.125, 0.5, 0.375, 0.5, 0.375, 0.75, 0.125, 0.75, 0.3875, 0.7456, 0.3875, 0.5044, 0.3875, 0.5044, 0.3875, 0.7456, 0.4292, 0.753, 0.4292, 0.997, 0.4292, 0.997, 0.4292, 0.753, 0.4375, 0.25, 0.5, 0.25, 0.5, 0.5, 0.4375, 0.5, 0.4391, 0.5051, 0.4984, 0.5051, 0.4984, 0.5051, 0.4391, 0.5051, 0.4494, 0.4151, 0.4493, 0.02439, 0.4493, 0.02439, 0.4494, 0.4151, 0.4375, 0.5686, 0.6201, 0.5772, 0.6085, 1.0, 0.4375, 1.0, 0.3833, 0.997, 0.3833, 0.753, 0.3833, 0.753, 0.3833, 0.997, 0.375, 0.0, 0.4375, 0.0, 0.4375, 0.25, 0.375, 0.25, 0.6007, 0.7456, 0.5243, 0.7456, 0.5243, 0.7456, 0.6007, 0.7456, 0.4292, 0.997, 0.3833, 0.997, 0.3833, 0.997, 0.4292, 0.997, 0.4984, 0.7449, 0.4984, 0.5051, 0.5, 0.5, 0.5, 0.75, 0.4984, 0.5051, 0.4391, 0.5051, 0.4375, 0.5, 0.5, 0.5, 0.4391, 0.7449, 0.4984, 0.7449, 0.5, 0.75, 0.4375, 0.75, 0.4391, 0.5051, 0.4391, 0.7449, 0.4375, 0.75, 0.4375, 0.5, 0.4391, 0.2443, 0.7519, 0.2418, 0.7396, 0.7449, 0.4391, 0.7449, 0.4984, 0.7449, 0.4391, 0.7449, 0.4391, 0.7449, 0.4984, 0.7449, 0.4984, 0.5051, 0.4984, 0.7449, 0.4984, 0.7449, 0.4984, 0.5051, 0.4391, 0.7449, 0.4391, 0.5051, 0.4391, 0.5051, 0.4391, 0.7449, 0.425, 0.5044, 0.3875, 0.5044, 0.375, 0.5, 0.4375, 0.5, 0.3875, 0.7456, 0.425, 0.7456, 0.4375, 0.75, 0.375, 0.75, 0.6007, 0.7456, 0.6007, 0.5044, 0.625, 0.5, 0.625, 0.75, 0.3875, 0.5044, 0.3875, 0.7456, 0.375, 0.75, 0.375, 0.5, 0.6007, 0.5044, 0.5243, 0.5044, 0.5, 0.5, 0.625, 0.5, 0.5243, 0.7456, 0.6007, 0.7456, 0.625, 0.75, 0.5, 0.75, 0.5243, 0.5044, 0.5243, 0.7456, 0.5, 0.75, 0.5, 0.5, 0.425, 0.7456, 0.425, 0.5044, 0.4375, 0.5, 0.4375, 0.75, 0.5243, 0.5044, 0.6007, 0.5044, 0.6007, 0.7456, 0.5243, 0.7456, 0.3875, 0.5044, 0.425, 0.5044, 0.425, 0.7456, 0.3875, 0.7456, 0.425, 0.7456, 0.3875, 0.7456, 0.3875, 0.7456, 0.425, 0.7456, 0.5243, 0.7456, 0.5243, 0.5044, 0.5243, 0.5044, 0.5243, 0.7456, 0.5243, 0.5044, 0.6007, 0.5044, 0.6007, 0.5044, 0.5243, 0.5044, 0.6007, 0.5044, 0.6007, 0.7456, 0.6007, 0.7456, 0.6007, 0.5044, 0.3875, 0.5044, 0.425, 0.5044, 0.425, 0.5044, 0.3875, 0.5044, 0.425, 0.5044, 0.425, 0.7456, 0.425, 0.7456, 0.425, 0.5044, 0.3833, 0.253, 0.3833, 0.497, 0.375, 0.5, 0.375, 0.25, 0.3833, 0.497, 0.4292, 0.497, 0.4375, 0.5, 0.375, 0.5, 0.5162, 0.997, 0.6088, 0.997, 0.625, 1.0, 0.5, 1.0, 0.4292, 0.753, 0.3833, 0.753, 0.375, 0.75, 0.4375, 0.75, 0.4292, 0.253, 0.3833, 0.253, 0.375, 0.25, 0.4375, 0.25, 0.6088, 0.997, 0.6088, 0.753, 0.625, 0.75, 0.625, 1.0, 0.3833, 0.753, 0.3833, 0.997, 0.375, 1.0, 0.375, 0.75, 0.6088, 0.497, 0.6088, 0.253, 0.625, 0.25, 0.625, 0.5, 0.5162, 0.497, 0.6088, 0.497, 0.625, 0.5, 0.5, 0.5, 0.6088, 0.753, 0.5162, 0.753, 0.5, 0.75, 0.625, 0.75, 0.6088, 0.253, 0.5162, 0.253, 0.5, 0.25, 0.625, 0.25, 0.5162, 0.253, 0.5162, 0.497, 0.5, 0.5, 0.5, 0.25, 0.5162, 0.753, 0.5162, 0.997, 0.5, 1.0, 0.5, 0.75, 0.3833, 0.997, 0.4292, 0.997, 0.4375, 1.0, 0.375, 1.0, 0.4292, 0.997, 0.4292, 0.753, 0.4375, 0.75, 0.4375, 1.0, 0.4292, 0.497, 0.4292, 0.253, 0.4375, 0.25, 0.4375, 0.5, 0.5162, 0.753, 0.6088, 0.753, 0.6088, 0.997, 0.5162, 0.997, 0.5162, 0.253, 0.6088, 0.253, 0.6088, 0.497, 0.5162, 0.497, 0.3833, 0.753, 0.4292, 0.753, 0.4292, 0.997, 0.3833, 0.997, 0.3833, 0.253, 0.4292, 0.253, 0.4292, 0.497, 0.3833, 0.497, 0.3833, 0.497, 0.3833, 0.253, 0.3833, 0.253, 0.3833, 0.497, 0.4292, 0.253, 0.4292, 0.497, 0.4292, 0.497, 0.4292, 0.253, 0.6088, 0.497, 0.5162, 0.497, 0.5162, 0.497, 0.6088, 0.497, 0.4292, 0.497, 0.3833, 0.497, 0.3833, 0.497, 0.4292, 0.497, 0.5162, 0.753, 0.6088, 0.753, 0.6088, 0.753, 0.5162, 0.753, 0.6088, 0.997, 0.5162, 0.997, 0.5162, 0.997, 0.6088, 0.997, 0.5162, 0.253, 0.6088, 0.253, 0.6088, 0.253, 0.5162, 0.253, 0.3833, 0.753, 0.4292, 0.753, 0.4292, 0.753, 0.3833, 0.753, 0.5162, 0.497, 0.5162, 0.253, 0.5162, 0.253, 0.5162, 0.497, 0.3833, 0.253, 0.4292, 0.253, 0.4292, 0.253, 0.3833, 0.253, 0.5162, 0.997, 0.5162, 0.753, 0.5162, 0.753, 0.5162, 0.997, 0.6088, 0.753, 0.6088, 0.997, 0.6088, 0.997, 0.6088, 0.753, 1.0, 0.5, 1.0, 1.0, 0.9688, 1.0, 0.9688, 0.5, 0.9688, 0.5, 0.9688, 1.0, 0.9375, 1.0, 0.9375, 0.5, 0.9375, 0.5, 0.9375, 1.0, 0.9062, 1.0, 0.9062, 0.5, 0.9062, 0.5, 0.9062, 1.0, 0.875, 1.0, 0.875, 0.5, 0.875, 0.5, 0.875, 1.0, 0.8438, 1.0, 0.8438, 0.5, 0.8438, 0.5, 0.8438, 1.0, 0.8125, 1.0, 0.8125, 0.5, 0.8125, 0.5, 0.8125, 1.0, 0.7812, 1.0, 0.7812, 0.5, 0.7812, 0.5, 0.7812, 1.0, 0.75, 1.0, 0.75, 0.5, 0.75, 0.5, 0.75, 1.0, 0.7188, 1.0, 0.7188, 0.5, 0.7188, 0.5, 0.7188, 1.0, 0.6875, 1.0, 0.6875, 0.5, 0.6875, 0.5, 0.6875, 1.0, 0.6562, 1.0, 0.6562, 0.5, 0.6562, 0.5, 0.6562, 1.0, 0.625, 1.0, 0.625, 0.5, 0.625, 0.5, 0.625, 1.0, 0.5938, 1.0, 0.5938, 0.5, 0.5938, 0.5, 0.5938, 1.0, 0.5625, 1.0, 0.5625, 0.5, 0.5625, 0.5, 0.5625, 1.0, 0.5312, 1.0, 0.5312, 0.5, 0.5312, 0.5, 0.5312, 1.0, 0.5, 1.0, 0.5, 0.5, 0.5, 0.5, 0.5, 1.0, 0.4688, 1.0, 0.4688, 0.5, 0.4688, 0.5, 0.4688, 1.0, 0.4375, 1.0, 0.4375, 0.5, 0.4375, 0.5, 0.4375, 1.0, 0.4062, 1.0, 0.4062, 0.5, 0.4062, 0.5, 0.4062, 1.0, 0.375, 1.0, 0.375, 0.5, 0.375, 0.5, 0.375, 1.0, 0.3438, 1.0, 0.3438, 0.5, 0.3438, 0.5, 0.3438, 1.0, 0.3125, 1.0, 0.3125, 0.5, 0.3125, 0.5, 0.3125, 1.0, 0.2812, 1.0, 0.2812, 0.5, 0.2812, 0.5, 0.2812, 1.0, 0.25, 1.0, 0.25, 0.5, 0.25, 0.5, 0.25, 1.0, 0.2188, 1.0, 0.2188, 0.5, 0.2188, 0.5, 0.2188, 1.0, 0.1875, 1.0, 0.1875, 0.5, 0.1875, 0.5, 0.1875, 1.0, 0.1562, 1.0, 0.1562, 0.5, 0.1562, 0.5, 0.1562, 1.0, 0.125, 1.0, 0.125, 0.5, 0.125, 0.5, 0.125, 1.0, 0.09375, 1.0, 0.09375, 0.5, 0.09375, 0.5, 0.09375, 1.0, 0.0625, 1.0, 0.0625, 0.5, 0.2968, 0.4854, 0.25, 0.49, 0.2032, 0.4854, 0.1582, 0.4717, 0.1167, 0.4496, 0.08029, 0.4197, 0.05045, 0.3833, 0.02827, 0.3418, 0.01461, 0.2968, 0.01, 0.25, 0.01461, 0.2032, 0.02827, 0.1582, 0.05045, 0.1167, 0.08029, 0.08029, 0.1167, 0.05045, 0.1582, 0.02827, 0.2032, 0.01461, 0.25, 0.01, 0.2968, 0.01461, 0.3418, 0.02827, 0.3833, 0.05045, 0.4197, 0.08029, 0.4496, 0.1167, 0.4717, 0.1582, 0.4854, 0.2032, 0.49, 0.25, 0.4854, 0.2968, 0.4717, 0.3418, 0.4496, 0.3833, 0.4197, 0.4197, 0.3833, 0.4496, 0.3418, 0.4717, 0.0625, 0.5, 0.0625, 1.0, 0.03125, 1.0, 0.03125, 0.5, 0.03125, 0.5, 0.03125, 1.0, 0.0, 1.0, 0.0, 0.5, 0.75, 0.49, 0.7968, 0.4854, 0.8418, 0.4717, 0.8833, 0.4496, 0.9197, 0.4197, 0.9496, 0.3833, 0.9717, 0.3418, 0.9854, 0.2968, 0.99, 0.25, 0.9854, 0.2032, 0.9717, 0.1582, 0.9496, 0.1167, 0.9197, 0.08029, 0.8833, 0.05045, 0.8418, 0.02827, 0.7968, 0.01461, 0.75, 0.01, 0.7032, 0.01461, 0.6582, 0.02827, 0.6167, 0.05045, 0.5803, 0.08029, 0.5504, 0.1167, 0.5283, 0.1582, 0.5146, 0.2032, 0.51, 0.25, 0.5146, 0.2968, 0.5283, 0.3418, 0.5504, 0.3833, 0.5803, 0.4197, 0.6167, 0.4496, 0.6582, 0.4717, 0.7032, 0.4854, 0.75, 0.0625, 0.75, 0.125, 0.7188, 0.125, 0.7188, 0.0625, 0.75, 0.5, 0.75, 0.5625, 0.7188, 0.5625, 0.7188, 0.5, 0.75, 0.9375, 0.7344, 1.0, 0.7188, 0.9375, 0.7344, 0.0, 0.75, 0.0625, 0.7188, 0.0625, 0.75, 0.4375, 0.75, 0.5, 0.7188, 0.5, 0.7188, 0.4375, 0.75, 0.875, 0.75, 0.9375, 0.7188, 0.9375, 0.7188, 0.875, 0.75, 0.375, 0.75, 0.4375, 0.7188, 0.4375, 0.7188, 0.375, 0.75, 0.8125, 0.75, 0.875, 0.7188, 0.875, 0.7188, 0.8125, 0.75, 0.3125, 0.75, 0.375, 0.7188, 0.375, 0.7188, 0.3125, 0.75, 0.75, 0.75, 0.8125, 0.7188, 0.8125, 0.7188, 0.75, 0.75, 0.25, 0.75, 0.3125, 0.7188, 0.3125, 0.7188, 0.25, 0.75, 0.6875, 0.75, 0.75, 0.7188, 0.75, 0.7188, 0.6875, 0.75, 0.1875, 0.75, 0.25, 0.7188, 0.25, 0.7188, 0.1875, 0.75, 0.625, 0.75, 0.6875, 0.7188, 0.6875, 0.7188, 0.625, 0.75, 0.125, 0.75, 0.1875, 0.7188, 0.1875, 0.7188, 0.125, 0.75, 0.5625, 0.75, 0.625, 0.7188, 0.625, 0.7188, 0.5625, 0.7188, 0.625, 0.7188, 0.6875, 0.6875, 0.6875, 0.6875, 0.625, 0.7188, 0.125, 0.7188, 0.1875, 0.6875, 0.1875, 0.6875, 0.125, 0.7188, 0.5625, 0.7188, 0.625, 0.6875, 0.625, 0.6875, 0.5625, 0.7188, 0.0625, 0.7188, 0.125, 0.6875, 0.125, 0.6875, 0.0625, 0.7188, 0.5, 0.7188, 0.5625, 0.6875, 0.5625, 0.6875, 0.5, 0.7188, 0.9375, 0.7031, 1.0, 0.6875, 0.9375, 0.7031, 0.0, 0.7188, 0.0625, 0.6875, 0.0625, 0.7188, 0.4375, 0.7188, 0.5, 0.6875, 0.5, 0.6875, 0.4375, 0.7188, 0.875, 0.7188, 0.9375, 0.6875, 0.9375, 0.6875, 0.875, 0.7188, 0.375, 0.7188, 0.4375, 0.6875, 0.4375, 0.6875, 0.375, 0.7188, 0.8125, 0.7188, 0.875, 0.6875, 0.875, 0.6875, 0.8125, 0.7188, 0.3125, 0.7188, 0.375, 0.6875, 0.375, 0.6875, 0.3125, 0.7188, 0.75, 0.7188, 0.8125, 0.6875, 0.8125, 0.6875, 0.75, 0.7188, 0.25, 0.7188, 0.3125, 0.6875, 0.3125, 0.6875, 0.25, 0.7188, 0.6875, 0.7188, 0.75, 0.6875, 0.75, 0.6875, 0.6875, 0.7188, 0.1875, 0.7188, 0.25, 0.6875, 0.25, 0.6875, 0.1875, 0.6875, 0.375, 0.6875, 0.4375, 0.6562, 0.4375, 0.6562, 0.375, 0.6875, 0.8125, 0.6875, 0.875, 0.6562, 0.875, 0.6562, 0.8125, 0.6875, 0.3125, 0.6875, 0.375, 0.6562, 0.375, 0.6562, 0.3125, 0.6875, 0.75, 0.6875, 0.8125, 0.6562, 0.8125, 0.6562, 0.75, 0.6875, 0.25, 0.6875, 0.3125, 0.6562, 0.3125, 0.6562, 0.25, 0.6875, 0.6875, 0.6875, 0.75, 0.6562, 0.75, 0.6562, 0.6875, 0.6875, 0.1875, 0.6875, 0.25, 0.6562, 0.25, 0.6562, 0.1875, 0.6875, 0.625, 0.6875, 0.6875, 0.6562, 0.6875, 0.6562, 0.625, 0.6875, 0.125, 0.6875, 0.1875, 0.6562, 0.1875, 0.6562, 0.125, 0.6875, 0.5625, 0.6875, 0.625, 0.6562, 0.625, 0.6562, 0.5625, 0.6875, 0.0625, 0.6875, 0.125, 0.6562, 0.125, 0.6562, 0.0625, 0.6875, 0.5, 0.6875, 0.5625, 0.6562, 0.5625, 0.6562, 0.5, 0.6875, 0.9375, 0.6719, 1.0, 0.6562, 0.9375, 0.6719, 0.0, 0.6875, 0.0625, 0.6562, 0.0625, 0.6875, 0.4375, 0.6875, 0.5, 0.6562, 0.5, 0.6562, 0.4375, 0.6875, 0.875, 0.6875, 0.9375, 0.6562, 0.9375, 0.6562, 0.875, 0.6562, 0.125, 0.6562, 0.1875, 0.625, 0.1875, 0.625, 0.125, 0.6562, 0.5625, 0.6562, 0.625, 0.625, 0.625, 0.625, 0.5625, 0.6562, 0.0625, 0.6562, 0.125, 0.625, 0.125, 0.625, 0.0625, 0.6562, 0.5, 0.6562, 0.5625, 0.625, 0.5625, 0.625, 0.5, 0.6562, 0.9375, 0.6406, 1.0, 0.625, 0.9375, 0.6406, 0.0, 0.6562, 0.0625, 0.625, 0.0625, 0.6562, 0.4375, 0.6562, 0.5, 0.625, 0.5, 0.625, 0.4375, 0.6562, 0.875, 0.6562, 0.9375, 0.625, 0.9375, 0.625, 0.875, 0.6562, 0.375, 0.6562, 0.4375, 0.625, 0.4375, 0.625, 0.375, 0.6562, 0.8125, 0.6562, 0.875, 0.625, 0.875, 0.625, 0.8125, 0.6562, 0.3125, 0.6562, 0.375, 0.625, 0.375, 0.625, 0.3125, 0.6562, 0.75, 0.6562, 0.8125, 0.625, 0.8125, 0.625, 0.75, 0.6562, 0.25, 0.6562, 0.3125, 0.625, 0.3125, 0.625, 0.25, 0.6562, 0.6875, 0.6562, 0.75, 0.625, 0.75, 0.625, 0.6875, 0.6562, 0.1875, 0.6562, 0.25, 0.625, 0.25, 0.625, 0.1875, 0.6562, 0.625, 0.6562, 0.6875, 0.625, 0.6875, 0.625, 0.625, 0.625, 0.3125, 0.625, 0.375, 0.5938, 0.375, 0.5938, 0.3125, 0.625, 0.75, 0.625, 0.8125, 0.5938, 0.8125, 0.5938, 0.75, 0.625, 0.25, 0.625, 0.3125, 0.5938, 0.3125, 0.5938, 0.25, 0.625, 0.6875, 0.625, 0.75, 0.5938, 0.75, 0.5938, 0.6875, 0.625, 0.1875, 0.625, 0.25, 0.5938, 0.25, 0.5938, 0.1875, 0.625, 0.625, 0.625, 0.6875, 0.5938, 0.6875, 0.5938, 0.625, 0.625, 0.125, 0.625, 0.1875, 0.5938, 0.1875, 0.5938, 0.125, 0.625, 0.5625, 0.625, 0.625, 0.5938, 0.625, 0.5938, 0.5625, 0.625, 0.0625, 0.625, 0.125, 0.5938, 0.125, 0.5938, 0.0625, 0.625, 0.5, 0.625, 0.5625, 0.5938, 0.5625, 0.5938, 0.5, 0.625, 0.9375, 0.6094, 1.0, 0.5938, 0.9375, 0.6094, 0.0, 0.625, 0.0625, 0.5938, 0.0625, 0.625, 0.4375, 0.625, 0.5, 0.5938, 0.5, 0.5938, 0.4375, 0.625, 0.875, 0.625, 0.9375, 0.5938, 0.9375, 0.5938, 0.875, 0.625, 0.375, 0.625, 0.4375, 0.5938, 0.4375, 0.5938, 0.375, 0.625, 0.8125, 0.625, 0.875, 0.5938, 0.875, 0.5938, 0.8125, 0.5938, 0.0625, 0.5938, 0.125, 0.5625, 0.125, 0.5625, 0.0625, 0.5938, 0.5, 0.5938, 0.5625, 0.5625, 0.5625, 0.5625, 0.5, 0.5938, 0.9375, 0.5781, 1.0, 0.5625, 0.9375, 0.5781, 0.0, 0.5938, 0.0625, 0.5625, 0.0625, 0.5938, 0.4375, 0.5938, 0.5, 0.5625, 0.5, 0.5625, 0.4375, 0.5938, 0.875, 0.5938, 0.9375, 0.5625, 0.9375, 0.5625, 0.875, 0.5938, 0.375, 0.5938, 0.4375, 0.5625, 0.4375, 0.5625, 0.375, 0.5938, 0.8125, 0.5938, 0.875, 0.5625, 0.875, 0.5625, 0.8125, 0.5938, 0.3125, 0.5938, 0.375, 0.5625, 0.375, 0.5625, 0.3125, 0.5938, 0.75, 0.5938, 0.8125, 0.5625, 0.8125, 0.5625, 0.75, 0.5938, 0.25, 0.5938, 0.3125, 0.5625, 0.3125, 0.5625, 0.25, 0.5938, 0.6875, 0.5938, 0.75, 0.5625, 0.75, 0.5625, 0.6875, 0.5938, 0.1875, 0.5938, 0.25, 0.5625, 0.25, 0.5625, 0.1875, 0.5938, 0.625, 0.5938, 0.6875, 0.5625, 0.6875, 0.5625, 0.625, 0.5938, 0.125, 0.5938, 0.1875, 0.5625, 0.1875, 0.5625, 0.125, 0.5938, 0.5625, 0.5938, 0.625, 0.5625, 0.625, 0.5625, 0.5625, 0.5625, 0.75, 0.5625, 0.8125, 0.5312, 0.8125, 0.5312, 0.75, 0.5625, 0.25, 0.5625, 0.3125, 0.5312, 0.3125, 0.5312, 0.25, 0.5625, 0.6875, 0.5625, 0.75, 0.5312, 0.75, 0.5312, 0.6875, 0.5625, 0.1875, 0.5625, 0.25, 0.5312, 0.25, 0.5312, 0.1875, 0.5625, 0.625, 0.5625, 0.6875, 0.5312, 0.6875, 0.5312, 0.625, 0.5625, 0.125, 0.5625, 0.1875, 0.5312, 0.1875, 0.5312, 0.125, 0.5625, 0.5625, 0.5625, 0.625, 0.5312, 0.625, 0.5312, 0.5625, 0.5625, 0.0625, 0.5625, 0.125, 0.5312, 0.125, 0.5312, 0.0625, 0.5625, 0.5, 0.5625, 0.5625, 0.5312, 0.5625, 0.5312, 0.5, 0.5625, 0.9375, 0.5469, 1.0, 0.5312, 0.9375, 0.5469, 0.0, 0.5625, 0.0625, 0.5312, 0.0625, 0.5625, 0.4375, 0.5625, 0.5, 0.5312, 0.5, 0.5312, 0.4375, 0.5625, 0.875, 0.5625, 0.9375, 0.5312, 0.9375, 0.5312, 0.875, 0.5625, 0.375, 0.5625, 0.4375, 0.5312, 0.4375, 0.5312, 0.375, 0.5625, 0.8125, 0.5625, 0.875, 0.5312, 0.875, 0.5312, 0.8125, 0.5625, 0.3125, 0.5625, 0.375, 0.5312, 0.375, 0.5312, 0.3125, 0.5312, 0.5, 0.5312, 0.5625, 0.5, 0.5625, 0.5, 0.5, 0.5312, 0.9375, 0.5156, 1.0, 0.5, 0.9375, 0.5156, 0.0, 0.5312, 0.0625, 0.5, 0.0625, 0.5312, 0.4375, 0.5312, 0.5, 0.5, 0.5, 0.5, 0.4375, 0.5312, 0.875, 0.5312, 0.9375, 0.5, 0.9375, 0.5, 0.875, 0.5312, 0.375, 0.5312, 0.4375, 0.5, 0.4375, 0.5, 0.375, 0.5312, 0.8125, 0.5312, 0.875, 0.5, 0.875, 0.5, 0.8125, 0.5312, 0.3125, 0.5312, 0.375, 0.5, 0.375, 0.5, 0.3125, 0.5312, 0.75, 0.5312, 0.8125, 0.5, 0.8125, 0.5, 0.75, 0.5312, 0.25, 0.5312, 0.3125, 0.5, 0.3125, 0.5, 0.25, 0.5312, 0.6875, 0.5312, 0.75, 0.5, 0.75, 0.5, 0.6875, 0.5312, 0.1875, 0.5312, 0.25, 0.5, 0.25, 0.5, 0.1875, 0.5312, 0.625, 0.5312, 0.6875, 0.5, 0.6875, 0.5, 0.625, 0.5312, 0.125, 0.5312, 0.1875, 0.5, 0.1875, 0.5, 0.125, 0.5312, 0.5625, 0.5312, 0.625, 0.5, 0.625, 0.5, 0.5625, 0.5312, 0.0625, 0.5312, 0.125, 0.5, 0.125, 0.5, 0.0625, 0.5, 0.25, 0.5, 0.3125, 0.4687, 0.3125, 0.4688, 0.25, 0.5, 0.6875, 0.5, 0.75, 0.4688, 0.75, 0.4687, 0.6875, 0.5, 0.1875, 0.5, 0.25, 0.4688, 0.25, 0.4688, 0.1875, 0.5, 0.625, 0.5, 0.6875, 0.4687, 0.6875, 0.4688, 0.625, 0.5, 0.125, 0.5, 0.1875, 0.4688, 0.1875, 0.4688, 0.125, 0.5, 0.5625, 0.5, 0.625, 0.4688, 0.625, 0.4688, 0.5625, 0.5, 0.0625, 0.5, 0.125, 0.4688, 0.125, 0.4688, 0.0625, 0.5, 0.5, 0.5, 0.5625, 0.4688, 0.5625, 0.4687, 0.5, 0.5, 0.9375, 0.4844, 1.0, 0.4688, 0.9375, 0.4844, 0.0, 0.5, 0.0625, 0.4688, 0.0625, 0.5, 0.4375, 0.5, 0.5, 0.4687, 0.5, 0.4688, 0.4375, 0.5, 0.875, 0.5, 0.9375, 0.4688, 0.9375, 0.4688, 0.875, 0.5, 0.375, 0.5, 0.4375, 0.4688, 0.4375, 0.4688, 0.375, 0.5, 0.8125, 0.5, 0.875, 0.4688, 0.875, 0.4688, 0.8125, 0.5, 0.3125, 0.5, 0.375, 0.4688, 0.375, 0.4687, 0.3125, 0.5, 0.75, 0.5, 0.8125, 0.4688, 0.8125, 0.4688, 0.75, 0.4688, 0.9375, 0.4531, 1.0, 0.4375, 0.9375, 0.4531, 0.0, 0.4688, 0.0625, 0.4375, 0.0625, 0.4688, 0.4375, 0.4687, 0.5, 0.4375, 0.5, 0.4375, 0.4375, 0.4688, 0.875, 0.4688, 0.9375, 0.4375, 0.9375, 0.4375, 0.875, 0.4688, 0.375, 0.4688, 0.4375, 0.4375, 0.4375, 0.4375, 0.375, 0.4688, 0.8125, 0.4688, 0.875, 0.4375, 0.875, 0.4375, 0.8125, 0.4687, 0.3125, 0.4688, 0.375, 0.4375, 0.375, 0.4375, 0.3125, 0.4688, 0.75, 0.4688, 0.8125, 0.4375, 0.8125, 0.4375, 0.75, 0.4688, 0.25, 0.4687, 0.3125, 0.4375, 0.3125, 0.4375, 0.25, 0.4687, 0.6875, 0.4688, 0.75, 0.4375, 0.75, 0.4375, 0.6875, 0.4688, 0.1875, 0.4688, 0.25, 0.4375, 0.25, 0.4375, 0.1875, 0.4688, 0.625, 0.4687, 0.6875, 0.4375, 0.6875, 0.4375, 0.625, 0.4688, 0.125, 0.4688, 0.1875, 0.4375, 0.1875, 0.4375, 0.125, 0.4688, 0.5625, 0.4688, 0.625, 0.4375, 0.625, 0.4375, 0.5625, 0.4688, 0.0625, 0.4688, 0.125, 0.4375, 0.125, 0.4375, 0.0625, 0.4687, 0.5, 0.4688, 0.5625, 0.4375, 0.5625, 0.4375, 0.5, 0.4375, 0.6875, 0.4375, 0.75, 0.4062, 0.75, 0.4062, 0.6875, 0.4375, 0.1875, 0.4375, 0.25, 0.4062, 0.25, 0.4062, 0.1875, 0.4375, 0.625, 0.4375, 0.6875, 0.4062, 0.6875, 0.4062, 0.625, 0.4375, 0.125, 0.4375, 0.1875, 0.4062, 0.1875, 0.4062, 0.125, 0.4375, 0.5625, 0.4375, 0.625, 0.4062, 0.625, 0.4062, 0.5625, 0.4375, 0.0625, 0.4375, 0.125, 0.4062, 0.125, 0.4062, 0.0625, 0.4375, 0.5, 0.4375, 0.5625, 0.4062, 0.5625, 0.4062, 0.5, 0.4375, 0.9375, 0.4219, 1.0, 0.4062, 0.9375, 0.4219, 0.0, 0.4375, 0.0625, 0.4062, 0.0625, 0.4375, 0.4375, 0.4375, 0.5, 0.4062, 0.5, 0.4062, 0.4375, 0.4375, 0.875, 0.4375, 0.9375, 0.4062, 0.9375, 0.4062, 0.875, 0.4375, 0.375, 0.4375, 0.4375, 0.4062, 0.4375, 0.4062, 0.375, 0.4375, 0.8125, 0.4375, 0.875, 0.4062, 0.875, 0.4062, 0.8125, 0.4375, 0.3125, 0.4375, 0.375, 0.4062, 0.375, 0.4062, 0.3125, 0.4375, 0.75, 0.4375, 0.8125, 0.4062, 0.8125, 0.4062, 0.75, 0.4375, 0.25, 0.4375, 0.3125, 0.4062, 0.3125, 0.4062, 0.25, 0.4062, 0.4375, 0.4062, 0.5, 0.375, 0.5, 0.375, 0.4375, 0.4062, 0.875, 0.4062, 0.9375, 0.375, 0.9375, 0.375, 0.875, 0.4062, 0.375, 0.4062, 0.4375, 0.375, 0.4375, 0.375, 0.375, 0.4062, 0.8125, 0.4062, 0.875, 0.375, 0.875, 0.375, 0.8125, 0.4062, 0.3125, 0.4062, 0.375, 0.375, 0.375, 0.375, 0.3125, 0.4062, 0.75, 0.4062, 0.8125, 0.375, 0.8125, 0.375, 0.75, 0.4062, 0.25, 0.4062, 0.3125, 0.375, 0.3125, 0.375, 0.25, 0.4062, 0.6875, 0.4062, 0.75, 0.375, 0.75, 0.375, 0.6875, 0.4062, 0.1875, 0.4062, 0.25, 0.375, 0.25, 0.375, 0.1875, 0.4062, 0.625, 0.4062, 0.6875, 0.375, 0.6875, 0.375, 0.625, 0.4062, 0.125, 0.4062, 0.1875, 0.375, 0.1875, 0.375, 0.125, 0.4062, 0.5625, 0.4062, 0.625, 0.375, 0.625, 0.375, 0.5625, 0.4062, 0.0625, 0.4062, 0.125, 0.375, 0.125, 0.375, 0.0625, 0.4062, 0.5, 0.4062, 0.5625, 0.375, 0.5625, 0.375, 0.5, 0.4062, 0.9375, 0.3906, 1.0, 0.375, 0.9375, 0.3906, 0.0, 0.4062, 0.0625, 0.375, 0.0625, 0.375, 0.1875, 0.375, 0.25, 0.3438, 0.25, 0.3438, 0.1875, 0.375, 0.625, 0.375, 0.6875, 0.3438, 0.6875, 0.3438, 0.625, 0.375, 0.125, 0.375, 0.1875, 0.3438, 0.1875, 0.3438, 0.125, 0.375, 0.5625, 0.375, 0.625, 0.3438, 0.625, 0.3438, 0.5625, 0.375, 0.0625, 0.375, 0.125, 0.3438, 0.125, 0.3438, 0.0625, 0.375, 0.5, 0.375, 0.5625, 0.3438, 0.5625, 0.3437, 0.5, 0.375, 0.9375, 0.3594, 1.0, 0.3438, 0.9375, 0.3594, 0.0, 0.375, 0.0625, 0.3438, 0.0625, 0.375, 0.4375, 0.375, 0.5, 0.3437, 0.5, 0.3438, 0.4375, 0.375, 0.875, 0.375, 0.9375, 0.3438, 0.9375, 0.3438, 0.875, 0.375, 0.375, 0.375, 0.4375, 0.3438, 0.4375, 0.3438, 0.375, 0.375, 0.8125, 0.375, 0.875, 0.3438, 0.875, 0.3438, 0.8125, 0.375, 0.3125, 0.375, 0.375, 0.3438, 0.375, 0.3438, 0.3125, 0.375, 0.75, 0.375, 0.8125, 0.3438, 0.8125, 0.3438, 0.75, 0.375, 0.25, 0.375, 0.3125, 0.3438, 0.3125, 0.3438, 0.25, 0.375, 0.6875, 0.375, 0.75, 0.3438, 0.75, 0.3438, 0.6875, 0.3438, 0.375, 0.3438, 0.4375, 0.3125, 0.4375, 0.3125, 0.375, 0.3438, 0.8125, 0.3438, 0.875, 0.3125, 0.875, 0.3125, 0.8125, 0.3438, 0.3125, 0.3438, 0.375, 0.3125, 0.375, 0.3125, 0.3125, 0.3438, 0.75, 0.3438, 0.8125, 0.3125, 0.8125, 0.3125, 0.75, 0.3438, 0.25, 0.3438, 0.3125, 0.3125, 0.3125, 0.3125, 0.25, 0.3438, 0.6875, 0.3438, 0.75, 0.3125, 0.75, 0.3125, 0.6875, 0.3438, 0.1875, 0.3438, 0.25, 0.3125, 0.25, 0.3125, 0.1875, 0.3438, 0.625, 0.3438, 0.6875, 0.3125, 0.6875, 0.3125, 0.625, 0.3438, 0.125, 0.3438, 0.1875, 0.3125, 0.1875, 0.3125, 0.125, 0.3438, 0.5625, 0.3438, 0.625, 0.3125, 0.625, 0.3125, 0.5625, 0.3438, 0.0625, 0.3438, 0.125, 0.3125, 0.125, 0.3125, 0.0625, 0.3437, 0.5, 0.3438, 0.5625, 0.3125, 0.5625, 0.3125, 0.5, 0.3438, 0.9375, 0.3281, 1.0, 0.3125, 0.9375, 0.3281, 0.0, 0.3438, 0.0625, 0.3125, 0.0625, 0.3438, 0.4375, 0.3437, 0.5, 0.3125, 0.5, 0.3125, 0.4375, 0.3438, 0.875, 0.3438, 0.9375, 0.3125, 0.9375, 0.3125, 0.875, 0.3125, 0.125, 0.3125, 0.1875, 0.2812, 0.1875, 0.2812, 0.125, 0.3125, 0.5625, 0.3125, 0.625, 0.2812, 0.625, 0.2812, 0.5625, 0.3125, 0.0625, 0.3125, 0.125, 0.2812, 0.125, 0.2812, 0.0625, 0.3125, 0.5, 0.3125, 0.5625, 0.2812, 0.5625, 0.2812, 0.5, 0.3125, 0.9375, 0.2969, 1.0, 0.2812, 0.9375, 0.2969, 0.0, 0.3125, 0.0625, 0.2812, 0.0625, 0.3125, 0.4375, 0.3125, 0.5, 0.2812, 0.5, 0.2812, 0.4375, 0.3125, 0.875, 0.3125, 0.9375, 0.2812, 0.9375, 0.2812, 0.875, 0.3125, 0.375, 0.3125, 0.4375, 0.2812, 0.4375, 0.2812, 0.375, 0.3125, 0.8125, 0.3125, 0.875, 0.2812, 0.875, 0.2812, 0.8125, 0.3125, 0.3125, 0.3125, 0.375, 0.2812, 0.375, 0.2812, 0.3125, 0.3125, 0.75, 0.3125, 0.8125, 0.2812, 0.8125, 0.2812, 0.75, 0.3125, 0.25, 0.3125, 0.3125, 0.2812, 0.3125, 0.2812, 0.25, 0.3125, 0.6875, 0.3125, 0.75, 0.2812, 0.75, 0.2812, 0.6875, 0.3125, 0.1875, 0.3125, 0.25, 0.2812, 0.25, 0.2812, 0.1875, 0.3125, 0.625, 0.3125, 0.6875, 0.2812, 0.6875, 0.2812, 0.625, 0.2812, 0.8125, 0.2812, 0.875, 0.25, 0.875, 0.25, 0.8125, 0.2812, 0.3125, 0.2812, 0.375, 0.25, 0.375, 0.25, 0.3125, 0.2812, 0.75, 0.2812, 0.8125, 0.25, 0.8125, 0.25, 0.75, 0.2812, 0.25, 0.2812, 0.3125, 0.25, 0.3125, 0.25, 0.25, 0.2812, 0.6875, 0.2812, 0.75, 0.25, 0.75, 0.25, 0.6875, 0.2812, 0.1875, 0.2812, 0.25, 0.25, 0.25, 0.25, 0.1875, 0.2812, 0.625, 0.2812, 0.6875, 0.25, 0.6875, 0.25, 0.625, 0.2812, 0.125, 0.2812, 0.1875, 0.25, 0.1875, 0.25, 0.125, 0.2812, 0.5625, 0.2812, 0.625, 0.25, 0.625, 0.25, 0.5625, 0.2812, 0.0625, 0.2812, 0.125, 0.25, 0.125, 0.25, 0.0625, 0.2812, 0.5, 0.2812, 0.5625, 0.25, 0.5625, 0.25, 0.5, 0.2812, 0.9375, 0.2656, 1.0, 0.25, 0.9375, 0.2656, 0.0, 0.2812, 0.0625, 0.25, 0.0625, 0.2812, 0.4375, 0.2812, 0.5, 0.25, 0.5, 0.25, 0.4375, 0.2812, 0.875, 0.2812, 0.9375, 0.25, 0.9375, 0.25, 0.875, 0.2812, 0.375, 0.2812, 0.4375, 0.25, 0.4375, 0.25, 0.375, 0.25, 0.5625, 0.25, 0.625, 0.2188, 0.625, 0.2188, 0.5625, 0.25, 0.0625, 0.25, 0.125, 0.2188, 0.125, 0.2188, 0.0625, 0.25, 0.5, 0.25, 0.5625, 0.2188, 0.5625, 0.2187, 0.5, 0.25, 0.9375, 0.2344, 1.0, 0.2188, 0.9375, 0.2344, 0.0, 0.25, 0.0625, 0.2188, 0.0625, 0.25, 0.4375, 0.25, 0.5, 0.2187, 0.5, 0.2188, 0.4375, 0.25, 0.875, 0.25, 0.9375, 0.2188, 0.9375, 0.2188, 0.875, 0.25, 0.375, 0.25, 0.4375, 0.2188, 0.4375, 0.2188, 0.375, 0.25, 0.8125, 0.25, 0.875, 0.2188, 0.875, 0.2188, 0.8125, 0.25, 0.3125, 0.25, 0.375, 0.2188, 0.375, 0.2188, 0.3125, 0.25, 0.75, 0.25, 0.8125, 0.2188, 0.8125, 0.2188, 0.75, 0.25, 0.25, 0.25, 0.3125, 0.2188, 0.3125, 0.2188, 0.25, 0.25, 0.6875, 0.25, 0.75, 0.2188, 0.75, 0.2188, 0.6875, 0.25, 0.1875, 0.25, 0.25, 0.2188, 0.25, 0.2188, 0.1875, 0.25, 0.625, 0.25, 0.6875, 0.2188, 0.6875, 0.2188, 0.625, 0.25, 0.125, 0.25, 0.1875, 0.2188, 0.1875, 0.2188, 0.125, 0.2188, 0.3125, 0.2188, 0.375, 0.1875, 0.375, 0.1875, 0.3125, 0.2188, 0.75, 0.2188, 0.8125, 0.1875, 0.8125, 0.1875, 0.75, 0.2188, 0.25, 0.2188, 0.3125, 0.1875, 0.3125, 0.1875, 0.25, 0.2188, 0.6875, 0.2188, 0.75, 0.1875, 0.75, 0.1875, 0.6875, 0.2188, 0.1875, 0.2188, 0.25, 0.1875, 0.25, 0.1875, 0.1875, 0.2188, 0.625, 0.2188, 0.6875, 0.1875, 0.6875, 0.1875, 0.625, 0.2188, 0.125, 0.2188, 0.1875, 0.1875, 0.1875, 0.1875, 0.125, 0.2188, 0.5625, 0.2188, 0.625, 0.1875, 0.625, 0.1875, 0.5625, 0.2188, 0.0625, 0.2188, 0.125, 0.1875, 0.125, 0.1875, 0.0625, 0.2187, 0.5, 0.2188, 0.5625, 0.1875, 0.5625, 0.1875, 0.5, 0.2188, 0.9375, 0.2031, 1.0, 0.1875, 0.9375, 0.2031, 0.0, 0.2188, 0.0625, 0.1875, 0.0625, 0.2188, 0.4375, 0.2187, 0.5, 0.1875, 0.5, 0.1875, 0.4375, 0.2188, 0.875, 0.2188, 0.9375, 0.1875, 0.9375, 0.1875, 0.875, 0.2188, 0.375, 0.2188, 0.4375, 0.1875, 0.4375, 0.1875, 0.375, 0.2188, 0.8125, 0.2188, 0.875, 0.1875, 0.875, 0.1875, 0.8125, 0.1875, 0.0625, 0.1875, 0.125, 0.1562, 0.125, 0.1563, 0.0625, 0.1875, 0.5, 0.1875, 0.5625, 0.1562, 0.5625, 0.1562, 0.5, 0.1875, 0.9375, 0.1719, 1.0, 0.1563, 0.9375, 0.1719, 0.0, 0.1875, 0.0625, 0.1563, 0.0625, 0.1875, 0.4375, 0.1875, 0.5, 0.1562, 0.5, 0.1562, 0.4375, 0.1875, 0.875, 0.1875, 0.9375, 0.1563, 0.9375, 0.1562, 0.875, 0.1875, 0.375, 0.1875, 0.4375, 0.1562, 0.4375, 0.1563, 0.375, 0.1875, 0.8125, 0.1875, 0.875, 0.1562, 0.875, 0.1562, 0.8125, 0.1875, 0.3125, 0.1875, 0.375, 0.1563, 0.375, 0.1562, 0.3125, 0.1875, 0.75, 0.1875, 0.8125, 0.1562, 0.8125, 0.1562, 0.75, 0.1875, 0.25, 0.1875, 0.3125, 0.1562, 0.3125, 0.1562, 0.25, 0.1875, 0.6875, 0.1875, 0.75, 0.1562, 0.75, 0.1562, 0.6875, 0.1875, 0.1875, 0.1875, 0.25, 0.1562, 0.25, 0.1562, 0.1875, 0.1875, 0.625, 0.1875, 0.6875, 0.1562, 0.6875, 0.1563, 0.625, 0.1875, 0.125, 0.1875, 0.1875, 0.1562, 0.1875, 0.1562, 0.125, 0.1875, 0.5625, 0.1875, 0.625, 0.1563, 0.625, 0.1562, 0.5625, 0.1562, 0.75, 0.1562, 0.8125, 0.125, 0.8125, 0.125, 0.75, 0.1562, 0.25, 0.1562, 0.3125, 0.125, 0.3125, 0.125, 0.25, 0.1562, 0.6875, 0.1562, 0.75, 0.125, 0.75, 0.125, 0.6875, 0.1562, 0.1875, 0.1562, 0.25, 0.125, 0.25, 0.125, 0.1875, 0.1563, 0.625, 0.1562, 0.6875, 0.125, 0.6875, 0.125, 0.625, 0.1562, 0.125, 0.1562, 0.1875, 0.125, 0.1875, 0.125, 0.125, 0.1562, 0.5625, 0.1563, 0.625, 0.125, 0.625, 0.125, 0.5625, 0.1563, 0.0625, 0.1562, 0.125, 0.125, 0.125, 0.125, 0.0625, 0.1562, 0.5, 0.1562, 0.5625, 0.125, 0.5625, 0.125, 0.5, 0.1563, 0.9375, 0.1406, 1.0, 0.125, 0.9375, 0.1406, 0.0, 0.1563, 0.0625, 0.125, 0.0625, 0.1562, 0.4375, 0.1562, 0.5, 0.125, 0.5, 0.125, 0.4375, 0.1562, 0.875, 0.1563, 0.9375, 0.125, 0.9375, 0.125, 0.875, 0.1563, 0.375, 0.1562, 0.4375, 0.125, 0.4375, 0.125, 0.375, 0.1562, 0.8125, 0.1562, 0.875, 0.125, 0.875, 0.125, 0.8125, 0.1562, 0.3125, 0.1563, 0.375, 0.125, 0.375, 0.125, 0.3125, 0.125, 0.5, 0.125, 0.5625, 0.09375, 0.5625, 0.09375, 0.5, 0.125, 0.9375, 0.1094, 1.0, 0.09375, 0.9375, 0.1094, 0.0, 0.125, 0.0625, 0.09375, 0.0625, 0.125, 0.4375, 0.125, 0.5, 0.09375, 0.5, 0.09375, 0.4375, 0.125, 0.875, 0.125, 0.9375, 0.09375, 0.9375, 0.09375, 0.875, 0.125, 0.375, 0.125, 0.4375, 0.09375, 0.4375, 0.09375, 0.375, 0.125, 0.8125, 0.125, 0.875, 0.09375, 0.875, 0.09375, 0.8125, 0.125, 0.3125, 0.125, 0.375, 0.09375, 0.375, 0.09375, 0.3125, 0.125, 0.75, 0.125, 0.8125, 0.09375, 0.8125, 0.09375, 0.75, 0.125, 0.25, 0.125, 0.3125, 0.09375, 0.3125, 0.09375, 0.25, 0.125, 0.6875, 0.125, 0.75, 0.09375, 0.75, 0.09375, 0.6875, 0.125, 0.1875, 0.125, 0.25, 0.09375, 0.25, 0.09375, 0.1875, 0.125, 0.625, 0.125, 0.6875, 0.09375, 0.6875, 0.09375, 0.625, 0.125, 0.125, 0.125, 0.1875, 0.09375, 0.1875, 0.09375, 0.125, 0.125, 0.5625, 0.125, 0.625, 0.09375, 0.625, 0.09375, 0.5625, 0.125, 0.0625, 0.125, 0.125, 0.09375, 0.125, 0.09375, 0.0625, 0.09375, 0.25, 0.09375, 0.3125, 0.0625, 0.3125, 0.0625, 0.25, 0.09375, 0.6875, 0.09375, 0.75, 0.0625, 0.75, 0.0625, 0.6875, 0.09375, 0.1875, 0.09375, 0.25, 0.0625, 0.25, 0.0625, 0.1875, 0.09375, 0.625, 0.09375, 0.6875, 0.0625, 0.6875, 0.0625, 0.625, 0.09375, 0.125, 0.09375, 0.1875, 0.0625, 0.1875, 0.0625, 0.125, 0.09375, 0.5625, 0.09375, 0.625, 0.0625, 0.625, 0.0625, 0.5625, 0.09375, 0.0625, 0.09375, 0.125, 0.0625, 0.125, 0.0625, 0.0625, 0.09375, 0.5, 0.09375, 0.5625, 0.0625, 0.5625, 0.0625, 0.5, 0.09375, 0.9375, 0.07812, 1.0, 0.0625, 0.9375, 0.07812, 0.0, 0.09375, 0.0625, 0.0625, 0.0625, 0.09375, 0.4375, 0.09375, 0.5, 0.0625, 0.5, 0.0625, 0.4375, 0.09375, 0.875, 0.09375, 0.9375, 0.0625, 0.9375, 0.0625, 0.875, 0.09375, 0.375, 0.09375, 0.4375, 0.0625, 0.4375, 0.0625, 0.375, 0.09375, 0.8125, 0.09375, 0.875, 0.0625, 0.875, 0.0625, 0.8125, 0.09375, 0.3125, 0.09375, 0.375, 0.0625, 0.375, 0.0625, 0.3125, 0.09375, 0.75, 0.09375, 0.8125, 0.0625, 0.8125, 0.0625, 0.75, 0.04687, 0.0, 0.0625, 0.0625, 0.03125, 0.0625, 0.0625, 0.4375, 0.0625, 0.5, 0.03125, 0.5, 0.03125, 0.4375, 0.0625, 0.875, 0.0625, 0.9375, 0.03125, 0.9375, 0.03125, 0.875, 0.0625, 0.375, 0.0625, 0.4375, 0.03125, 0.4375, 0.03125, 0.375, 0.0625, 0.8125, 0.0625, 0.875, 0.03125, 0.875, 0.03125, 0.8125, 0.0625, 0.3125, 0.0625, 0.375, 0.03125, 0.375, 0.03125, 0.3125, 0.0625, 0.75, 0.0625, 0.8125, 0.03125, 0.8125, 0.03125, 0.75, 0.0625, 0.25, 0.0625, 0.3125, 0.03125, 0.3125, 0.03125, 0.25, 0.0625, 0.6875, 0.0625, 0.75, 0.03125, 0.75, 0.03125, 0.6875, 0.0625, 0.1875, 0.0625, 0.25, 0.03125, 0.25, 0.03125, 0.1875, 0.0625, 0.625, 0.0625, 0.6875, 0.03125, 0.6875, 0.03125, 0.625, 0.0625, 0.125, 0.0625, 0.1875, 0.03125, 0.1875, 0.03125, 0.125, 0.0625, 0.5625, 0.0625, 0.625, 0.03125, 0.625, 0.03125, 0.5625, 0.0625, 0.0625, 0.0625, 0.125, 0.03125, 0.125, 0.03125, 0.0625, 0.0625, 0.5, 0.0625, 0.5625, 0.03125, 0.5625, 0.03125, 0.5, 0.0625, 0.9375, 0.04687, 1.0, 0.03125, 0.9375, 0.03125, 0.1875, 0.03125, 0.25, 0.0, 0.25, 0.0, 0.1875, 0.03125, 0.625, 0.03125, 0.6875, 0.0, 0.6875, 0.0, 0.625, 0.03125, 0.125, 0.03125, 0.1875, 0.0, 0.1875, 0.0, 0.125, 0.03125, 0.5625, 0.03125, 0.625, 0.0, 0.625, 0.0, 0.5625, 0.03125, 0.0625, 0.03125, 0.125, 0.0, 0.125, 0.0, 0.0625, 0.03125, 0.5, 0.03125, 0.5625, 0.0, 0.5625, 0.0, 0.5, 0.03125, 0.9375, 0.01562, 1.0, 0.0, 0.9375, 0.01562, 0.0, 0.03125, 0.0625, 0.0, 0.0625, 0.03125, 0.4375, 0.03125, 0.5, 0.0, 0.5, 0.0, 0.4375, 0.03125, 0.875, 0.03125, 0.9375, 0.0, 0.9375, 0.0, 0.875, 0.03125, 0.375, 0.03125, 0.4375, 0.0, 0.4375, 0.0, 0.375, 0.03125, 0.8125, 0.03125, 0.875, 0.0, 0.875, 0.0, 0.8125, 0.03125, 0.3125, 0.03125, 0.375, 0.0, 0.375, 0.0, 0.3125, 0.03125, 0.75, 0.03125, 0.8125, 0.0, 0.8125, 0.0, 0.75, 0.03125, 0.25, 0.03125, 0.3125, 0.0, 0.3125, 0.0, 0.25, 0.03125, 0.6875, 0.03125, 0.75, 0.0, 0.75, 0.0, 0.6875, 1.0, 0.875, 1.0, 0.9375, 0.9688, 0.9375, 0.9687, 0.875, 1.0, 0.375, 1.0, 0.4375, 0.9687, 0.4375, 0.9688, 0.375, 1.0, 0.8125, 1.0, 0.875, 0.9687, 0.875, 0.9687, 0.8125, 1.0, 0.3125, 1.0, 0.375, 0.9688, 0.375, 0.9687, 0.3125, 1.0, 0.75, 1.0, 0.8125, 0.9687, 0.8125, 0.9688, 0.75, 1.0, 0.25, 1.0, 0.3125, 0.9687, 0.3125, 0.9688, 0.25, 1.0, 0.6875, 1.0, 0.75, 0.9688, 0.75, 0.9687, 0.6875, 1.0, 0.1875, 1.0, 0.25, 0.9688, 0.25, 0.9687, 0.1875, 1.0, 0.625, 1.0, 0.6875, 0.9687, 0.6875, 0.9688, 0.625, 1.0, 0.125, 1.0, 0.1875, 0.9687, 0.1875, 0.9687, 0.125, 1.0, 0.5625, 1.0, 0.625, 0.9688, 0.625, 0.9687, 0.5625, 1.0, 0.0625, 1.0, 0.125, 0.9687, 0.125, 0.9688, 0.0625, 1.0, 0.5, 1.0, 0.5625, 0.9687, 0.5625, 0.9687, 0.5, 1.0, 0.9375, 0.9844, 1.0, 0.9688, 0.9375, 0.9844, 0.0, 1.0, 0.0625, 0.9688, 0.0625, 1.0, 0.4375, 1.0, 0.5, 0.9687, 0.5, 0.9687, 0.4375, 0.9688, 0.625, 0.9687, 0.6875, 0.9375, 0.6875, 0.9375, 0.625, 0.9687, 0.125, 0.9687, 0.1875, 0.9375, 0.1875, 0.9375, 0.125, 0.9687, 0.5625, 0.9688, 0.625, 0.9375, 0.625, 0.9375, 0.5625, 0.9688, 0.0625, 0.9687, 0.125, 0.9375, 0.125, 0.9375, 0.0625, 0.9687, 0.5, 0.9687, 0.5625, 0.9375, 0.5625, 0.9375, 0.5, 0.9688, 0.9375, 0.9531, 1.0, 0.9375, 0.9375, 0.9531, 0.0, 0.9688, 0.0625, 0.9375, 0.0625, 0.9687, 0.4375, 0.9687, 0.5, 0.9375, 0.5, 0.9375, 0.4375, 0.9687, 0.875, 0.9688, 0.9375, 0.9375, 0.9375, 0.9375, 0.875, 0.9688, 0.375, 0.9687, 0.4375, 0.9375, 0.4375, 0.9375, 0.375, 0.9687, 0.8125, 0.9687, 0.875, 0.9375, 0.875, 0.9375, 0.8125, 0.9687, 0.3125, 0.9688, 0.375, 0.9375, 0.375, 0.9375, 0.3125, 0.9688, 0.75, 0.9687, 0.8125, 0.9375, 0.8125, 0.9375, 0.75, 0.9688, 0.25, 0.9687, 0.3125, 0.9375, 0.3125, 0.9375, 0.25, 0.9687, 0.6875, 0.9688, 0.75, 0.9375, 0.75, 0.9375, 0.6875, 0.9687, 0.1875, 0.9688, 0.25, 0.9375, 0.25, 0.9375, 0.1875, 0.9375, 0.375, 0.9375, 0.4375, 0.9062, 0.4375, 0.9062, 0.375, 0.9375, 0.8125, 0.9375, 0.875, 0.9062, 0.875, 0.9062, 0.8125, 0.9375, 0.3125, 0.9375, 0.375, 0.9062, 0.375, 0.9062, 0.3125, 0.9375, 0.75, 0.9375, 0.8125, 0.9062, 0.8125, 0.9062, 0.75, 0.9375, 0.25, 0.9375, 0.3125, 0.9062, 0.3125, 0.9062, 0.25, 0.9375, 0.6875, 0.9375, 0.75, 0.9062, 0.75, 0.9062, 0.6875, 0.9375, 0.1875, 0.9375, 0.25, 0.9062, 0.25, 0.9062, 0.1875, 0.9375, 0.625, 0.9375, 0.6875, 0.9062, 0.6875, 0.9062, 0.625, 0.9375, 0.125, 0.9375, 0.1875, 0.9062, 0.1875, 0.9062, 0.125, 0.9375, 0.5625, 0.9375, 0.625, 0.9062, 0.625, 0.9062, 0.5625, 0.9375, 0.0625, 0.9375, 0.125, 0.9062, 0.125, 0.9062, 0.0625, 0.9375, 0.5, 0.9375, 0.5625, 0.9062, 0.5625, 0.9062, 0.5, 0.9375, 0.9375, 0.9219, 1.0, 0.9062, 0.9375, 0.9219, 0.0, 0.9375, 0.0625, 0.9062, 0.0625, 0.9375, 0.4375, 0.9375, 0.5, 0.9062, 0.5, 0.9062, 0.4375, 0.9375, 0.875, 0.9375, 0.9375, 0.9062, 0.9375, 0.9062, 0.875, 0.9062, 0.125, 0.9062, 0.1875, 0.875, 0.1875, 0.875, 0.125, 0.9062, 0.5625, 0.9062, 0.625, 0.875, 0.625, 0.875, 0.5625, 0.9062, 0.0625, 0.9062, 0.125, 0.875, 0.125, 0.875, 0.0625, 0.9062, 0.5, 0.9062, 0.5625, 0.875, 0.5625, 0.875, 0.5, 0.9062, 0.9375, 0.8906, 1.0, 0.875, 0.9375, 0.8906, 0.0, 0.9062, 0.0625, 0.875, 0.0625, 0.9062, 0.4375, 0.9062, 0.5, 0.875, 0.5, 0.875, 0.4375, 0.9062, 0.875, 0.9062, 0.9375, 0.875, 0.9375, 0.875, 0.875, 0.9062, 0.375, 0.9062, 0.4375, 0.875, 0.4375, 0.875, 0.375, 0.9062, 0.8125, 0.9062, 0.875, 0.875, 0.875, 0.875, 0.8125, 0.9062, 0.3125, 0.9062, 0.375, 0.875, 0.375, 0.875, 0.3125, 0.9062, 0.75, 0.9062, 0.8125, 0.875, 0.8125, 0.875, 0.75, 0.9062, 0.25, 0.9062, 0.3125, 0.875, 0.3125, 0.875, 0.25, 0.9062, 0.6875, 0.9062, 0.75, 0.875, 0.75, 0.875, 0.6875, 0.9062, 0.1875, 0.9062, 0.25, 0.875, 0.25, 0.875, 0.1875, 0.9062, 0.625, 0.9062, 0.6875, 0.875, 0.6875, 0.875, 0.625, 0.875, 0.8125, 0.875, 0.875, 0.8438, 0.875, 0.8437, 0.8125, 0.875, 0.3125, 0.875, 0.375, 0.8438, 0.375, 0.8437, 0.3125, 0.875, 0.75, 0.875, 0.8125, 0.8437, 0.8125, 0.8438, 0.75, 0.875, 0.25, 0.875, 0.3125, 0.8437, 0.3125, 0.8438, 0.25, 0.875, 0.6875, 0.875, 0.75, 0.8438, 0.75, 0.8437, 0.6875, 0.875, 0.1875, 0.875, 0.25, 0.8438, 0.25, 0.8437, 0.1875, 0.875, 0.625, 0.875, 0.6875, 0.8437, 0.6875, 0.8438, 0.625, 0.875, 0.125, 0.875, 0.1875, 0.8437, 0.1875, 0.8438, 0.125, 0.875, 0.5625, 0.875, 0.625, 0.8438, 0.625, 0.8437, 0.5625, 0.875, 0.0625, 0.875, 0.125, 0.8438, 0.125, 0.8438, 0.0625, 0.875, 0.5, 0.875, 0.5625, 0.8437, 0.5625, 0.8437, 0.5, 0.875, 0.9375, 0.8594, 1.0, 0.8438, 0.9375, 0.8594, 0.0, 0.875, 0.0625, 0.8438, 0.0625, 0.875, 0.4375, 0.875, 0.5, 0.8437, 0.5, 0.8437, 0.4375, 0.875, 0.875, 0.875, 0.9375, 0.8438, 0.9375, 0.8438, 0.875, 0.875, 0.375, 0.875, 0.4375, 0.8437, 0.4375, 0.8438, 0.375, 0.8437, 0.5625, 0.8438, 0.625, 0.8125, 0.625, 0.8125, 0.5625, 0.8438, 0.0625, 0.8438, 0.125, 0.8125, 0.125, 0.8125, 0.0625, 0.8437, 0.5, 0.8437, 0.5625, 0.8125, 0.5625, 0.8125, 0.5, 0.8438, 0.9375, 0.8281, 1.0, 0.8125, 0.9375, 0.8281, 0.0, 0.8438, 0.0625, 0.8125, 0.0625, 0.8437, 0.4375, 0.8437, 0.5, 0.8125, 0.5, 0.8125, 0.4375, 0.8438, 0.875, 0.8438, 0.9375, 0.8125, 0.9375, 0.8125, 0.875, 0.8438, 0.375, 0.8437, 0.4375, 0.8125, 0.4375, 0.8125, 0.375, 0.8437, 0.8125, 0.8438, 0.875, 0.8125, 0.875, 0.8125, 0.8125, 0.8437, 0.3125, 0.8438, 0.375, 0.8125, 0.375, 0.8125, 0.3125, 0.8438, 0.75, 0.8437, 0.8125, 0.8125, 0.8125, 0.8125, 0.75, 0.8438, 0.25, 0.8437, 0.3125, 0.8125, 0.3125, 0.8125, 0.25, 0.8437, 0.6875, 0.8438, 0.75, 0.8125, 0.75, 0.8125, 0.6875, 0.8437, 0.1875, 0.8438, 0.25, 0.8125, 0.25, 0.8125, 0.1875, 0.8438, 0.625, 0.8437, 0.6875, 0.8125, 0.6875, 0.8125, 0.625, 0.8438, 0.125, 0.8437, 0.1875, 0.8125, 0.1875, 0.8125, 0.125, 0.8125, 0.3125, 0.8125, 0.375, 0.7812, 0.375, 0.7812, 0.3125, 0.8125, 0.75, 0.8125, 0.8125, 0.7812, 0.8125, 0.7812, 0.75, 0.8125, 0.25, 0.8125, 0.3125, 0.7812, 0.3125, 0.7812, 0.25, 0.8125, 0.6875, 0.8125, 0.75, 0.7812, 0.75, 0.7812, 0.6875, 0.8125, 0.1875, 0.8125, 0.25, 0.7812, 0.25, 0.7812, 0.1875, 0.8125, 0.625, 0.8125, 0.6875, 0.7812, 0.6875, 0.7812, 0.625, 0.8125, 0.125, 0.8125, 0.1875, 0.7812, 0.1875, 0.7812, 0.125, 0.8125, 0.5625, 0.8125, 0.625, 0.7812, 0.625, 0.7812, 0.5625, 0.8125, 0.0625, 0.8125, 0.125, 0.7812, 0.125, 0.7812, 0.0625, 0.8125, 0.5, 0.8125, 0.5625, 0.7812, 0.5625, 0.7812, 0.5, 0.8125, 0.9375, 0.7969, 1.0, 0.7812, 0.9375, 0.7969, 0.0, 0.8125, 0.0625, 0.7812, 0.0625, 0.8125, 0.4375, 0.8125, 0.5, 0.7812, 0.5, 0.7812, 0.4375, 0.8125, 0.875, 0.8125, 0.9375, 0.7812, 0.9375, 0.7812, 0.875, 0.8125, 0.375, 0.8125, 0.4375, 0.7812, 0.4375, 0.7812, 0.375, 0.8125, 0.8125, 0.8125, 0.875, 0.7812, 0.875, 0.7812, 0.8125, 0.7812, 0.0625, 0.7812, 0.125, 0.75, 0.125, 0.75, 0.0625, 0.7812, 0.5, 0.7812, 0.5625, 0.75, 0.5625, 0.75, 0.5, 0.7812, 0.9375, 0.7656, 1.0, 0.75, 0.9375, 0.7656, 0.0, 0.7812, 0.0625, 0.75, 0.0625, 0.7812, 0.4375, 0.7812, 0.5, 0.75, 0.5, 0.75, 0.4375, 0.7812, 0.875, 0.7812, 0.9375, 0.75, 0.9375, 0.75, 0.875, 0.7812, 0.375, 0.7812, 0.4375, 0.75, 0.4375, 0.75, 0.375, 0.7812, 0.8125, 0.7812, 0.875, 0.75, 0.875, 0.75, 0.8125, 0.7812, 0.3125, 0.7812, 0.375, 0.75, 0.375, 0.75, 0.3125, 0.7812, 0.75, 0.7812, 0.8125, 0.75, 0.8125, 0.75, 0.75, 0.7812, 0.25, 0.7812, 0.3125, 0.75, 0.3125, 0.75, 0.25, 0.7812, 0.6875, 0.7812, 0.75, 0.75, 0.75, 0.75, 0.6875, 0.7812, 0.1875, 0.7812, 0.25, 0.75, 0.25, 0.75, 0.1875, 0.7812, 0.625, 0.7812, 0.6875, 0.75, 0.6875, 0.75, 0.625, 0.7812, 0.125, 0.7812, 0.1875, 0.75, 0.1875, 0.75, 0.125, 0.7812, 0.5625, 0.7812, 0.625, 0.75, 0.625, 0.75, 0.5625, 1.0, 0.5, 1.0, 1.0, 0.9688, 1.0, 0.9688, 0.5, 0.9688, 0.5, 0.9688, 1.0, 0.9375, 1.0, 0.9375, 0.5, 0.9375, 0.5, 0.9375, 1.0, 0.9062, 1.0, 0.9062, 0.5, 0.9062, 0.5, 0.9062, 1.0, 0.875, 1.0, 0.875, 0.5, 0.875, 0.5, 0.875, 1.0, 0.8438, 1.0, 0.8438, 0.5, 0.8438, 0.5, 0.8438, 1.0, 0.8125, 1.0, 0.8125, 0.5, 0.8125, 0.5, 0.8125, 1.0, 0.7812, 1.0, 0.7812, 0.5, 0.7812, 0.5, 0.7812, 1.0, 0.75, 1.0, 0.75, 0.5, 0.75, 0.5, 0.75, 1.0, 0.7188, 1.0, 0.7188, 0.5, 0.7188, 0.5, 0.7188, 1.0, 0.6875, 1.0, 0.6875, 0.5, 0.6875, 0.5, 0.6875, 1.0, 0.6562, 1.0, 0.6562, 0.5, 0.6562, 0.5, 0.6562, 1.0, 0.625, 1.0, 0.625, 0.5, 0.625, 0.5, 0.625, 1.0, 0.5938, 1.0, 0.5938, 0.5, 0.5938, 0.5, 0.5938, 1.0, 0.5625, 1.0, 0.5625, 0.5, 0.5625, 0.5, 0.5625, 1.0, 0.5312, 1.0, 0.5312, 0.5, 0.5312, 0.5, 0.5312, 1.0, 0.5, 1.0, 0.5, 0.5, 0.5, 0.5, 0.5, 1.0, 0.4688, 1.0, 0.4688, 0.5, 0.4688, 0.5, 0.4688, 1.0, 0.4375, 1.0, 0.4375, 0.5, 0.4375, 0.5, 0.4375, 1.0, 0.4062, 1.0, 0.4062, 0.5, 0.4062, 0.5, 0.4062, 1.0, 0.375, 1.0, 0.375, 0.5, 0.375, 0.5, 0.375, 1.0, 0.3438, 1.0, 0.3438, 0.5, 0.3438, 0.5, 0.3438, 1.0, 0.3125, 1.0, 0.3125, 0.5, 0.3125, 0.5, 0.3125, 1.0, 0.2812, 1.0, 0.2812, 0.5, 0.2812, 0.5, 0.2812, 1.0, 0.25, 1.0, 0.25, 0.5, 0.25, 0.5, 0.25, 1.0, 0.2188, 1.0, 0.2188, 0.5, 0.2188, 0.5, 0.2188, 1.0, 0.1875, 1.0, 0.1875, 0.5, 0.1875, 0.5, 0.1875, 1.0, 0.1562, 1.0, 0.1562, 0.5, 0.1562, 0.5, 0.1562, 1.0, 0.125, 1.0, 0.125, 0.5, 0.125, 0.5, 0.125, 1.0, 0.09375, 1.0, 0.09375, 0.5, 0.09375, 0.5, 0.09375, 1.0, 0.0625, 1.0, 0.0625, 0.5, 0.2968, 0.4854, 0.25, 0.49, 0.2032, 0.4854, 0.1582, 0.4717, 0.1167, 0.4496, 0.08029, 0.4197, 0.05045, 0.3833, 0.02827, 0.3418, 0.01461, 0.2968, 0.01, 0.25, 0.01461, 0.2032, 0.02827, 0.1582, 0.05045, 0.1167, 0.08029, 0.08029, 0.1167, 0.05045, 0.1582, 0.02827, 0.2032, 0.01461, 0.25, 0.01, 0.2968, 0.01461, 0.3418, 0.02827, 0.3833, 0.05045, 0.4197, 0.08029, 0.4496, 0.1167, 0.4717, 0.1582, 0.4854, 0.2032, 0.49, 0.25, 0.4854, 0.2968, 0.4717, 0.3418, 0.4496, 0.3833, 0.4197, 0.4197, 0.3833, 0.4496, 0.3418, 0.4717, 0.0625, 0.5, 0.0625, 1.0, 0.03125, 1.0, 0.03125, 0.5, 0.03125, 0.5, 0.03125, 1.0, 0.0, 1.0, 0.0, 0.5, 0.75, 0.49, 0.7968, 0.4854, 0.8418, 0.4717, 0.8833, 0.4496, 0.9197, 0.4197, 0.9496, 0.3833, 0.9717, 0.3418, 0.9854, 0.2968, 0.99, 0.25, 0.9854, 0.2032, 0.9717, 0.1582, 0.9496, 0.1167, 0.9197, 0.08029, 0.8833, 0.05045, 0.8418, 0.02827, 0.7968, 0.01461, 0.75, 0.01, 0.7032, 0.01461, 0.6582, 0.02827, 0.6167, 0.05045, 0.5803, 0.08029, 0.5504, 0.1167, 0.5283, 0.1582, 0.5146, 0.2032, 0.51, 0.25, 0.5146, 0.2968, 0.5283, 0.3418, 0.5504, 0.3833, 0.5803, 0.4197, 0.6167, 0.4496, 0.6582, 0.4717, 0.7032, 0.4854, 0.6003, 0.02439, 0.4493, 0.02439, 0.4375, 0.0, 0.612, 0.0, 0.6023, 0.4151, 0.6003, 0.02439, 0.612, 0.0, 0.6144, 0.4395, 0.4494, 0.4151, 0.6023, 0.4151, 0.6144, 0.4395, 0.4375, 0.4395, 0.4493, 0.02439, 0.4494, 0.4151, 0.4375, 0.4395, 0.4375, 0.0, 0.4493, 0.02439, 0.6003, 0.02439, 0.6023, 0.4151, 0.4494, 0.4151, 0.6003, 0.02439, 0.6023, 0.4151, 0.6023, 0.4151, 0.6003, 0.02439, 0.6023, 0.4151, 0.4494, 0.4151, 0.4494, 0.4151, 0.6023, 0.4151, 0.4493, 0.02439, 0.6003, 0.02439, 0.6003, 0.02439, 0.4493, 0.02439])
me_cube.materials.append(mat_material)
me_cube.use_mirror_vertex_groups = False
me_cube.update()

# ---- objects
ob_cube = bpy.data.objects.new('Cube', me_cube)
ob_light = bpy.data.objects.new('Light', light_light)
ob_camera = bpy.data.objects.new('Camera', cam_camera)

# ---- transforms, parenting, visibility, modifiers, constraints
ob_cube.location = (0.0, 0.0, 1.965)
ob_cube.scale = (0.204, 1.0, 2.134)
ob_cube.lock_rotations_4d = False
ob_cube.empty_display_type = 'ARROWS'
ob_cube.lineart.crease_threshold = 0.0
ob_light.location = (4.076, 1.005, 5.904)
ob_light.rotation_euler = (0.6503, 0.05522, 1.866)
ob_light.lock_rotations_4d = False
ob_light.empty_display_type = 'ARROWS'
ob_light.color = (0.0, 0.0, 0.0, 0.0)
ob_light.lineart.crease_threshold = 0.0
ob_camera.location = (7.359, -6.926, 4.958)
ob_camera.rotation_euler = (1.109, 0.0, 0.8149)
ob_camera.lock_rotations_4d = False
ob_camera.empty_display_type = 'ARROWS'
ob_camera.color = (0.0, 0.0, 0.0, 0.0)
ob_camera.display_type = 'WIRE'
ob_camera.lineart.crease_threshold = 0.0

# ---- collection membership
col_collection.objects.link(ob_cube)
col_collection.objects.link(ob_light)
col_collection.objects.link(ob_camera)

# ---- scene / render settings (as saved in the file)
scene.camera = ob_camera
scene.frame_start = 1; scene.frame_end = 250; scene.frame_set(1)
scene.render.engine = 'BLENDER_EEVEE_NEXT'
scene.cycles.sampling_pattern = 'TABULATED_SOBOL'
bpy.context.view_layer.update()
